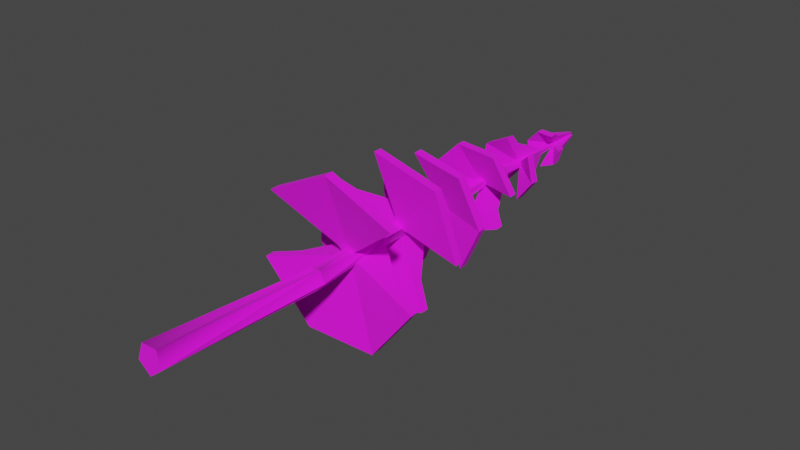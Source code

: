 # Source: Tree_simple3.blend  (saved by Blender 2.91.10; exported with 4.5.12 LTS)
import bpy
from mathutils import Matrix  # noqa: F401  (used for matrix-valued properties, if any)

bpy.ops.wm.read_factory_settings(use_empty=True)
scene = bpy.context.scene
scene.name = 'Scene'

# ---- collections
col_collection = bpy.data.collections.new('Collection'); scene.collection.children.link(col_collection)

# ---- images (referenced by path relative to the original .blend; pixels are not part of the script)
import os
ASSET_DIR = os.environ.get("B2B_ASSET_DIR", "")  # directory of the original .blend (textures are referenced by path, not embedded)
HERE = os.path.dirname(os.path.abspath(__file__))  # packed textures are extracted next to this script under _unpacked/

def load_image(name, relpath, width, height, colorspace="sRGB"):
    """Load a texture the original file referenced (path relative to the .blend, or extracted next to this script)."""
    p = next((c for c in (os.path.join(HERE, relpath), os.path.join(ASSET_DIR, relpath)) if relpath and os.path.exists(c)), "")
    if p:
        img = bpy.data.images.load(p, check_existing=True)
        img.name = name
    else:  # same state as the original file: an image datablock whose file is absent (Cycles renders it pink)
        img = bpy.data.images.new(name, width, height)
        img.source = "FILE"
        img.filepath = "//" + (relpath or name)
    img.colorspace_settings.name = colorspace
    return img
img_colorpalette_png = load_image('ColorPalette.png', 'ColorPalette.png', 1024, 1024, 'sRGB')

# ---- materials (node trees are filled in below, after node groups)
mat_material = bpy.data.materials.new('Material')
mat_material.use_transparent_shadow = False

# ---- material node trees
mat_material.use_nodes = True; mat_material.node_tree.nodes.clear()
_N = mat_material.node_tree.nodes; _L = mat_material.node_tree.links
n0 = _N.new('ShaderNodeBsdfPrincipled'); n0.name = 'Principled BSDF'; n0.location = (10, 300)
n0.distribution = 'GGX'
n0.subsurface_method = 'BURLEY'
n0.inputs[2].default_value = 1.0
n0.inputs[3].default_value = 1.45
n0.inputs[27].default_value = (0.0, 0.0, 0.0, 1.0)
n0.inputs[28].default_value = 1.0
n1 = _N.new('ShaderNodeOutputMaterial'); n1.name = 'Material Output'; n1.location = (300, 300)
n2 = _N.new('ShaderNodeTexImage'); n2.name = 'Image Texture'; n2.location = (-382, 173)
n2.image = img_colorpalette_png
_L.new(n0.outputs[0], n1.inputs[0])
_L.new(n2.outputs[0], n0.inputs[0])
n1.is_active_output = True

# ---- world
world_world = bpy.data.worlds.new('World'); scene.world = world_world
world_world.use_nodes = True; world_world.node_tree.nodes.clear()
_N = world_world.node_tree.nodes; _L = world_world.node_tree.links
n0 = _N.new('ShaderNodeOutputWorld'); n0.name = 'World Output'; n0.location = (300, 300)
n1 = _N.new('ShaderNodeBackground'); n1.name = 'Background'; n1.location = (10, 300)
n1.inputs[0].default_value = (0.05088, 0.05088, 0.05088, 1.0)
_L.new(n1.outputs[0], n0.inputs[0])
n0.is_active_output = True
world_world.color = (0.05088, 0.05088, 0.05088)
world_world.use_sun_shadow = False
world_world.sun_shadow_jitter_overblur = 0.0

# ---- meshes
me_circle = bpy.data.meshes.new('Circle')
me_circle.from_pydata([(0.385, 0.9205, -0.09575), (0.1711, 0.9364, -0.3687), (-0.176, 0.9338, -0.3721), (-0.3949, 0.9146, -0.1033), (-0.3208, 0.8933, 0.2352), (-0.009482, 0.8859, 0.3885), (0.3046, 0.898, 0.2413), (0.05601, 1.167, -0.009925), (0.0007974, 1.168, -0.01313), (-0.01574, 1.168, -0.01329), (-0.02618, 1.166, -0.0004862), (-0.02264, 1.164, 0.01565), (-0.007808, 1.163, 0.02295), (0.04292, 1.163, 0.04496), (0.1708, 0.9787, -0.3663), (0.3847, 0.9628, -0.09332), (-0.1763, 0.9761, -0.3696), (-0.3952, 0.9569, -0.1009), (-0.3211, 0.9356, 0.2376), (-0.00979, 0.9282, 0.391), (0.3043, 0.9403, 0.2437), (0.2535, 1.002, -0.0624), (0.1112, 1.013, -0.244), (-0.1196, 1.011, -0.2462), (-0.2652, 0.9983, -0.06742), (-0.2159, 0.9841, 0.1577), (-0.00886, 0.9792, 0.2597), (0.2001, 0.9873, 0.1618), (0.05724, 0.9978, -0.01967), (0.002027, 0.9989, -0.02288), (-0.01451, 0.9986, -0.02304), (-0.02495, 0.9967, -0.01023), (-0.02141, 0.9946, 0.0059), (-0.006578, 0.9938, 0.01321), (0.04415, 0.9942, 0.03521), (-0.06564, 1.491, 0.2658), (0.1693, 1.49, 0.2148), (0.2759, 1.5, -0.0005414), (0.1739, 1.514, -0.2179), (-0.05985, 1.522, -0.2737), (-0.2494, 1.517, -0.1259), (-0.2519, 1.503, 0.1142), (-0.002128, 1.758, 0.02317), (0.0129, 1.758, 0.0199), (0.01972, 1.759, 0.006125), (0.0305, 1.761, -0.02901), (-0.007565, 1.762, -0.03809), (-0.01388, 1.76, -0.001895), (-0.01405, 1.759, 0.01347), (0.1698, 1.532, 0.2163), (-0.06513, 1.534, 0.2674), (0.2764, 1.542, 0.001003), (0.1744, 1.556, -0.2164), (-0.05933, 1.564, -0.2722), (-0.2489, 1.559, -0.1243), (-0.2514, 1.546, 0.1158), (-0.043, 1.581, 0.1788), (0.1132, 1.58, 0.1448), (0.1841, 1.586, 0.001617), (0.1163, 1.596, -0.143), (-0.03915, 1.601, -0.1801), (-0.1652, 1.598, -0.08176), (-0.1669, 1.589, 0.07797), (-0.004206, 1.589, 0.01699), (0.01082, 1.589, 0.01372), (0.01764, 1.59, -5.262e-05), (0.02842, 1.591, -0.03518), (-0.009643, 1.593, -0.04427), (-0.01596, 1.591, -0.008073), (-0.01613, 1.59, 0.007292), (-0.1795, 1.793, -0.1145), (-0.2017, 1.796, 0.07116), (-0.07043, 1.804, 0.2042), (0.1154, 1.81, 0.1844), (0.2159, 1.81, 0.02675), (0.1554, 1.804, -0.1501), (-0.02059, 1.797, -0.2129), (-0.03329, 2.055, -0.02116), (-0.01679, 2.056, 0.002175), (-0.008367, 2.056, 0.01071), (0.003554, 2.057, 0.009439), (0.01, 2.057, -0.0006737), (0.006117, 2.056, -0.01202), (-0.007408, 2.055, -0.03719), (-0.2027, 1.839, 0.07056), (-0.1805, 1.836, -0.1151), (-0.0714, 1.846, 0.2036), (0.1145, 1.852, 0.1838), (0.215, 1.852, 0.02615), (0.1544, 1.847, -0.1507), (-0.02156, 1.839, -0.2135), (-0.1206, 1.881, -0.0769), (-0.1354, 1.883, 0.04657), (-0.04808, 1.888, 0.135), (0.07554, 1.892, 0.1219), (0.1424, 1.892, 0.01702), (0.1021, 1.888, -0.1006), (-0.01493, 1.883, -0.1424), (-0.02943, 1.885, -0.01876), (-0.01293, 1.886, 0.004571), (-0.004506, 1.887, 0.0131), (0.007414, 1.887, 0.01183), (0.01386, 1.887, 0.001722), (0.009978, 1.887, -0.00962), (-0.003548, 1.886, -0.0348), (-0.0691, 2.104, -0.1401), (-0.1542, 2.109, -0.0373), (-0.1271, 2.107, 0.09345), (-0.00813, 2.099, 0.1537), (0.1131, 2.091, 0.0981), (0.1453, 2.089, -0.03151), (0.06418, 2.095, -0.1375), (-0.001469, 2.353, 0.02597), (-0.1519, 2.151, -0.03722), (-0.0668, 2.146, -0.14), (-0.1248, 2.149, 0.09353), (-0.005832, 2.141, 0.1538), (0.1154, 2.133, 0.09817), (0.1476, 2.131, -0.03143), (0.06648, 2.137, -0.1374), (-0.04309, 2.187, -0.09307), (-0.09971, 2.19, -0.02471), (-0.08166, 2.189, 0.06226), (-0.002535, 2.184, 0.1023), (0.07808, 2.178, 0.06535), (0.09949, 2.177, -0.02085), (0.04556, 2.181, -0.09136), (-0.001036, 2.184, 0.02505), (0.0187, 2.182, 0.016), (0.06614, 2.396, -0.06104), (-0.00649, 2.396, -0.08977), (-0.07423, 2.396, -0.05089), (-0.08607, 2.396, 0.0263), (-0.0331, 2.396, 0.08369), (0.0448, 2.396, 0.07806), (0.08896, 2.396, 0.01365), (-0.00649, 2.438, -0.08977), (0.06614, 2.438, -0.06104), (-0.07423, 2.438, -0.05089), (-0.08607, 2.438, 0.0263), (-0.0331, 2.438, 0.08369), (0.0448, 2.438, 0.07806), (0.08896, 2.438, 0.01365), (0.04399, 2.48, -0.0406), (-0.004317, 2.48, -0.05971), (-0.04937, 2.48, -0.03385), (-0.05725, 2.48, 0.01749), (-0.02202, 2.48, 0.05567), (0.0298, 2.48, 0.05192), (0.05917, 2.48, 0.009077), (-0.03812, 1.54, 0.1547), (-0.1464, 1.547, 0.06658), (-0.1449, 1.554, -0.07304), (-0.03475, 1.557, -0.159), (0.1012, 1.553, -0.1266), (0.1604, 1.545, -0.0001597), (0.09846, 1.539, 0.125), (0.02117, 1.17, -0.05438), (-0.03535, 1.169, -0.05493), (0.01099, 1.167, -0.0001261), (-0.071, 1.166, -0.01116), (-0.05893, 1.163, 0.04397), (-0.008233, 1.161, 0.06895), (0.0224, 1.0, -0.06413), (0.007161, 1.164, 0.01593), (-0.03412, 1.0, -0.06467), (0.01222, 0.9973, -0.009872), (-0.06977, 0.9969, -0.0209), (-0.0577, 0.9934, 0.03423), (-0.007004, 0.9922, 0.0592), (0.008391, 0.995, 0.006189), (0.02975, 1.757, 0.04146), (-0.008509, 1.757, 0.04978), (0.04711, 1.759, 0.0064), (-0.001758, 1.761, -0.01135), (0.0132, 1.76, -0.007785), (-0.03843, 1.761, -0.01401), (-0.03885, 1.759, 0.02509), (0.02767, 1.587, 0.03529), (-0.01059, 1.588, 0.04361), (0.04503, 1.589, 0.000222), (-0.003836, 1.591, -0.01753), (0.01112, 1.591, -0.01396), (-0.04051, 1.592, -0.02019), (-0.04093, 1.59, 0.01892), (-0.0369, 2.055, 0.009073), (-0.01552, 2.057, 0.03074), (-0.01536, 2.056, -0.009731), (0.01474, 2.058, 0.02752), (0.03111, 2.058, 0.00184), (0.02125, 2.057, -0.02696), (-0.03304, 1.886, 0.01147), (-0.005171, 2.056, -0.01605), (-0.01166, 1.887, 0.03313), (-0.0115, 1.886, -0.007335), (0.0186, 1.888, 0.02991), (0.03497, 1.888, 0.004236), (0.02511, 1.887, -0.02456), (-0.008422, 2.354, -0.0009412), (-0.00131, 1.886, -0.01365), (-0.004172, 2.353, -0.006074), (-0.007071, 2.353, 0.005587), (0.006552, 2.352, -0.0006147), (0.00248, 2.353, -0.005945), (-0.007993, 2.184, -0.001861), (-0.003743, 2.184, -0.006993), (-0.006638, 2.184, 0.004668), (0.00696, 2.183, -0.001572), (0.002912, 2.183, -0.006864), (-0.0001366, 2.648, -0.001889), (0.001392, 2.648, -0.001284), (-0.001562, 2.648, -0.001071), (-0.001811, 2.648, 0.0005534), (-0.0006965, 2.648, 0.001761), (0.007295, 2.646, 0.01271), (0.01449, 2.646, 0.002222), (-0.0003029, 2.48, -0.004189), (0.003086, 2.48, -0.002849), (-0.003464, 2.48, -0.002375), (-0.004017, 2.48, 0.001227), (-0.001545, 2.48, 0.003906), (0.007295, 2.48, 0.01271), (0.01449, 2.48, 0.002223), (-0.001057, 2.646, -0.01462), (0.01077, 2.646, -0.009941), (-0.01209, 2.646, -0.008289), (-0.01402, 2.646, 0.004283), (-0.005391, 2.646, 0.01363), (-0.001057, 2.48, -0.01462), (0.0009426, 2.648, 0.001642), (0.001872, 2.648, 0.0002871), (0.01077, 2.48, -0.009941), (-0.01209, 2.48, -0.008289), (-0.01402, 2.48, 0.004283), (-0.005391, 2.48, 0.01363), (0.03845, 2.438, -0.03549), (0.002091, 2.48, 0.003643), (0.004152, 2.48, 0.0006368), (0.05172, 2.438, 0.007935), (0.02605, 2.438, 0.04539), (-0.01925, 2.438, 0.04866), (-0.05004, 2.438, 0.01529), (-0.04316, 2.438, -0.02959), (-0.003774, 2.438, -0.05219), (-0.04003, 2.144, -0.08144), (0.03746, 2.139, -0.07994), (0.0846, 2.135, -0.01831), (0.06589, 2.137, 0.05705), (-0.004583, 2.141, 0.08938), (-0.07375, 2.146, 0.05435), (-0.08952, 2.147, -0.02168), (0.01842, 2.352, 0.01684), (-0.02526, 2.355, -0.005135), (-0.0114, 2.354, -0.02187), (-0.02084, 2.354, 0.01616), (0.01031, 2.352, -0.02145), (-0.001143, 2.353, 0.008592), (0.02351, 2.351, -0.004192), (-0.02483, 2.185, -0.006054), (-0.01096, 2.184, -0.02279), (-0.02041, 2.185, 0.01524), (0.02394, 2.182, -0.005111), (-0.0006987, 2.184, 0.007676), (0.01074, 2.183, -0.02237), (0.005353, 2.183, 0.0049), (0.005024, 2.353, 0.005768), (0.2211, 0.9591, -0.05771), (0.1744, 0.9461, 0.1382), (-0.008243, 0.9391, 0.2239), (-0.1893, 0.9434, 0.1347), (-0.2323, 0.9557, -0.06211), (-0.1051, 0.9669, -0.2184), (0.09674, 0.9684, -0.2164), (-0.1045, 1.839, -0.06661), (-0.01207, 1.841, -0.1239), (0.09025, 1.846, -0.08732), (0.1254, 1.849, 0.01549), (0.06702, 1.849, 0.1072), (-0.04105, 1.846, 0.1187), (-0.1174, 1.841, 0.04132), (-0.05162, 1.217, 0.3658), (0.2463, 1.233, 0.2729), (0.3599, 1.231, -0.01813), (0.2035, 1.211, -0.2881), (-0.105, 1.19, -0.3337), (-0.3334, 1.183, -0.1206), (-0.3096, 1.195, 0.1907), (-0.0189, 1.464, 0.06159), (-0.001681, 1.465, 0.01283), (0.002297, 1.465, 0.002634), (-0.00318, 1.463, -0.006824), (-0.01399, 1.461, -0.008422), (-0.02199, 1.46, -0.0009573), (-0.06092, 1.46, 0.03307), (0.2444, 1.276, 0.2719), (-0.05357, 1.26, 0.3648), (0.3579, 1.273, -0.01917), (0.2016, 1.254, -0.2891), (-0.1069, 1.232, -0.3348), (-0.3353, 1.225, -0.1217), (-0.3116, 1.237, 0.1896), (-0.03775, 1.299, 0.2445), (0.1604, 1.31, 0.1827), (0.236, 1.308, -0.01084), (0.132, 1.295, -0.1904), (-0.07325, 1.281, -0.2208), (-0.2251, 1.276, -0.07902), (-0.2093, 1.284, 0.1281), (-0.01109, 1.295, 0.06573), (0.006129, 1.296, 0.01697), (0.01011, 1.295, 0.006778), (0.00463, 1.293, -0.00268), (-0.006179, 1.291, -0.004278), (-0.01418, 1.291, 0.003186), (-0.05311, 1.291, 0.03721), (0.02962, 1.467, 0.04645), (0.04811, 1.466, -0.0009404), (-0.01212, 1.463, 0.01608), (0.02265, 1.463, -0.04491), (-0.02759, 1.459, -0.05234), (-0.06479, 1.458, -0.01763), (0.03743, 1.297, 0.0506), (-0.02116, 1.461, 0.009949), (0.05592, 1.297, 0.003203), (-0.004309, 1.294, 0.02023), (0.03046, 1.294, -0.04076), (-0.01978, 1.29, -0.04819), (-0.05698, 1.289, -0.01349), (-0.01335, 1.292, 0.01409), (-0.03135, 1.256, 0.2158), (-0.1814, 1.243, 0.1139), (-0.1952, 1.236, -0.06707), (-0.06239, 1.24, -0.191), (0.117, 1.253, -0.1644), (0.2079, 1.264, -0.007464), (0.1419, 1.265, 0.1617), (-0.00135, -0.004471, -0.04582), (0.0002203, 2.65, -0.00364), (0.05841, -0.001633, 0.0008302), (0.00334, 2.65, -0.0007584), (0.03247, 0.004537, 0.07194), (0.001564, 2.65, 0.003099), (-0.04332, 0.005513, 0.06924), (-0.002654, 2.65, 0.002602), (-0.06422, -5.479e-05, -0.003538), (-0.003484, 2.65, -0.001563), (0.01281, 0.7999, -0.0656), (0.0513, 0.8027, -0.0243), (0.02388, 0.8071, 0.02497), (-0.03157, 0.8071, 0.01413), (-0.03841, 0.8027, -0.04185), (-0.02497, 1.177, -0.02671), (0.02252, 1.176, -0.0255), (0.03607, 1.179, 0.01999), (-0.003042, 1.182, 0.04689), (-0.04076, 1.18, 0.01803), (-0.01048, 1.543, -0.03697), (0.02713, 1.542, -0.02781), (0.03006, 1.545, 0.01074), (-0.005738, 1.546, 0.02542), (-0.03079, 1.545, -0.004073), (-0.005215, 1.912, -0.02178), (0.02172, 1.913, -0.008914), (0.01781, 1.913, 0.02067), (-0.01154, 1.914, 0.02609), (-0.02577, 1.913, -0.0001396), (-0.007044, 2.277, -0.01926), (0.01371, 2.277, -0.01557), (0.01663, 2.278, 0.005298), (-0.002329, 2.278, 0.01452), (-0.01696, 2.278, -0.0006603)], [], [(5, 19, 18, 4), (3, 17, 16, 2), (1, 14, 15, 0), (6, 20, 19, 5), (2, 16, 14, 1), (21, 15, 14, 22), (22, 14, 16, 23), (23, 16, 17, 24), (25, 18, 19, 26), (26, 19, 20, 27), (162, 26, 27, 13), (161, 25, 26, 162), (158, 23, 24, 160), (157, 22, 23, 158), (7, 21, 22, 157), (267, 6, 5, 268), (268, 5, 4, 269), (270, 3, 2, 271), (271, 2, 1, 272), (272, 1, 0, 266), (40, 54, 53, 39), (38, 52, 51, 37), (36, 49, 50, 35), (41, 55, 54, 40), (37, 51, 49, 36), (56, 50, 49, 57), (57, 49, 51, 58), (58, 51, 52, 59), (60, 53, 54, 61), (61, 54, 55, 62), (176, 61, 62, 177), (46, 60, 61, 176), (173, 58, 59, 45), (171, 57, 58, 173), (172, 56, 57, 171), (151, 41, 40, 152), (152, 40, 39, 153), (154, 38, 37, 155), (155, 37, 36, 156), (156, 36, 35, 150), (66, 45, 59, 154), (73, 87, 86, 72), (71, 84, 85, 70), (76, 90, 89, 75), (74, 88, 87, 73), (72, 86, 84, 71), (154, 59, 52, 38), (91, 85, 84, 92), (92, 84, 86, 93), (93, 86, 87, 94), (94, 87, 88, 95), (96, 89, 90, 97), (184, 151, 152, 183), (190, 96, 97, 83), (188, 94, 95, 189), (186, 93, 94, 188), (185, 92, 93, 186), (77, 91, 92, 185), (274, 76, 75, 275), (276, 74, 73, 277), (277, 73, 72, 278), (278, 72, 71, 279), (279, 71, 70, 273), (110, 118, 117, 109), (108, 116, 115, 107), (106, 113, 114, 105), (111, 119, 118, 110), (183, 152, 153, 67), (107, 115, 113, 106), (120, 114, 113, 121), (121, 113, 115, 122), (122, 115, 116, 123), (66, 154, 155, 180), (124, 117, 118, 125), (125, 118, 119, 126), (257, 125, 126, 255), (180, 155, 156, 178), (254, 122, 123, 112), (252, 121, 122, 254), (253, 120, 121, 252), (245, 111, 110, 246), (246, 110, 109, 247), (178, 156, 150, 179), (248, 108, 107, 249), (249, 107, 106, 250), (250, 106, 105, 244), (129, 137, 142, 135), (134, 141, 140, 133), (132, 139, 138, 131), (130, 136, 137, 129), (133, 140, 139, 132), (235, 129, 135, 238), (143, 137, 136, 144), (145, 138, 139, 146), (146, 139, 140, 147), (147, 140, 141, 148), (149, 142, 137, 143), (215, 149, 143, 224), (227, 147, 148, 214), (226, 146, 147, 227), (225, 145, 146, 226), (224, 143, 144, 223), (209, 211, 212, 213, 229, 230, 210), (239, 134, 133, 240), (240, 133, 132, 241), (241, 132, 131, 242), (243, 130, 129, 235), (8, 159, 7, 157), (9, 8, 157, 158), (10, 9, 158, 160), (12, 11, 161, 162), (164, 12, 162, 13), (166, 29, 163, 28), (29, 30, 165, 163), (30, 31, 167, 165), (32, 33, 169, 168), (33, 170, 34, 169), (43, 42, 172, 171), (44, 43, 171, 173), (175, 44, 173, 45), (47, 174, 46, 176), (48, 47, 176, 177), (63, 64, 178, 179), (64, 65, 180, 178), (65, 182, 66, 180), (181, 68, 183, 67), (68, 69, 184, 183), (78, 187, 77, 185), (79, 78, 185, 186), (80, 79, 186, 188), (81, 80, 188, 189), (192, 82, 190, 83), (78, 79, 80, 81, 82, 192, 187), (194, 99, 191, 98), (99, 100, 193, 191), (100, 101, 195, 193), (101, 102, 196, 195), (103, 199, 104, 197), (216, 217, 237, 236, 220, 219, 218), (209, 210, 224, 223), (212, 211, 225, 226), (213, 212, 226, 227), (229, 213, 227, 214), (210, 230, 215, 224), (217, 216, 228, 231), (218, 219, 233, 232), (219, 220, 234, 233), (220, 236, 221, 234), (237, 217, 231, 222), (228, 243, 235, 231), (233, 241, 242, 232), (234, 240, 241, 233), (221, 239, 240, 234), (231, 235, 238, 222), (258, 250, 244, 259), (260, 249, 250, 258), (127, 248, 249, 260), (261, 246, 247, 128), (263, 245, 246, 261), (205, 208, 207, 264, 262, 206, 204), (257, 251, 124, 125), (128, 247, 124, 251), (117, 124, 247, 109), (200, 198, 201, 256, 265, 202, 203), (198, 200, 253, 252), (201, 198, 252, 254), (256, 201, 254, 112), (203, 202, 257, 255), (205, 204, 258, 259), (204, 206, 260, 258), (206, 262, 127, 260), (264, 207, 261, 128), (207, 208, 263, 261), (251, 265, 264, 128), (202, 265, 251, 257), (262, 256, 112, 127), (123, 248, 127, 112), (108, 248, 123, 116), (264, 265, 256, 262), (214, 221, 236, 229), (230, 229, 236, 237), (230, 237, 222, 215), (149, 215, 222, 238), (135, 142, 149, 238), (134, 239, 148, 141), (148, 239, 221, 214), (163, 272, 266, 28), (165, 271, 272, 163), (167, 270, 271, 165), (169, 268, 269, 168), (34, 267, 268, 169), (29, 166, 170, 33, 32, 31, 30), (8, 9, 10, 11, 12, 164, 159), (170, 166, 159, 164), (13, 34, 170, 164), (159, 166, 28, 7), (27, 267, 34, 13), (6, 267, 27, 20), (7, 28, 266, 21), (0, 15, 21, 266), (174, 175, 182, 181), (43, 44, 175, 174, 47, 48, 42), (66, 182, 175, 45), (46, 174, 181, 67), (153, 60, 46, 67), (39, 53, 60, 153), (99, 194, 199, 103, 102, 101, 100), (194, 187, 192, 199), (83, 104, 199, 192), (191, 279, 273, 98), (193, 278, 279, 191), (195, 277, 278, 193), (196, 276, 277, 195), (104, 274, 275, 197), (97, 274, 104, 83), (194, 98, 77, 187), (77, 98, 273, 91), (76, 274, 97, 90), (70, 85, 91, 273), (285, 299, 298, 284), (281, 294, 295, 280), (286, 300, 299, 285), (284, 298, 297, 283), (282, 296, 294, 281), (301, 295, 294, 302), (302, 294, 296, 303), (304, 297, 298, 305), (305, 298, 299, 306), (306, 299, 300, 307), (320, 306, 307, 293), (319, 305, 306, 320), (318, 304, 305, 319), (315, 302, 303, 316), (287, 301, 302, 315), (330, 286, 285, 331), (331, 285, 284, 332), (332, 284, 283, 333), (334, 282, 281, 335), (335, 281, 280, 329), (288, 317, 287, 315), (289, 288, 315, 316), (291, 290, 318, 319), (292, 291, 319, 320), (322, 292, 320, 293), (324, 309, 321, 308), (309, 310, 323, 321), (311, 312, 326, 325), (312, 313, 327, 326), (313, 328, 314, 327), (321, 335, 329, 308), (323, 334, 335, 321), (326, 332, 333, 325), (327, 331, 332, 326), (314, 330, 331, 327), (309, 324, 328, 313, 312, 311, 310), (288, 289, 290, 291, 292, 322, 317), (328, 324, 317, 322), (293, 314, 328, 322), (317, 324, 308, 287), (307, 330, 314, 293), (286, 330, 307, 300), (287, 308, 329, 301), (280, 295, 301, 329), (209, 216, 218, 211), (223, 228, 216, 209), (225, 211, 218, 232), (144, 243, 228, 223), (130, 243, 144, 136), (131, 138, 145, 242), (145, 225, 232, 242), (203, 208, 205, 200), (255, 263, 208, 203), (200, 205, 259, 253), (253, 259, 244, 120), (105, 114, 120, 244), (111, 245, 126, 119), (126, 245, 263, 255), (81, 102, 103, 82), (190, 82, 103, 197), (189, 196, 102, 81), (95, 276, 196, 189), (74, 276, 95, 88), (96, 190, 197, 275), (75, 89, 96, 275), (177, 184, 69, 48), (63, 69, 68, 181, 182, 65, 64), (48, 69, 63, 42), (42, 63, 179, 172), (172, 179, 150, 56), (35, 50, 56, 150), (41, 151, 62, 55), (62, 151, 184, 177), (289, 310, 311, 290), (316, 323, 310, 289), (318, 290, 311, 325), (304, 318, 325, 333), (283, 297, 304, 333), (303, 334, 323, 316), (282, 334, 303, 296), (160, 167, 31, 10), (270, 167, 160, 24), (3, 270, 24, 17), (10, 31, 32, 11), (161, 11, 32, 168), (25, 161, 168, 269), (18, 25, 269, 4), (366, 337, 339), (366, 339, 367), (367, 339, 341), (367, 341, 368), (368, 341, 343), (368, 343, 369), (341, 339, 337), (337, 345, 343), (337, 343, 341), (369, 343, 345), (369, 345, 370), (370, 345, 337), (370, 337, 366), (344, 336, 338), (338, 340, 342), (338, 342, 344), (344, 350, 346), (344, 346, 336), (342, 349, 350), (342, 350, 344), (340, 348, 349), (340, 349, 342), (338, 347, 348), (338, 348, 340), (336, 346, 347), (336, 347, 338), (350, 355, 351), (350, 351, 346), (349, 354, 355), (349, 355, 350), (348, 353, 354), (348, 354, 349), (347, 352, 353), (347, 353, 348), (346, 351, 352), (346, 352, 347), (355, 360, 356), (355, 356, 351), (354, 359, 360), (354, 360, 355), (353, 358, 359), (353, 359, 354), (352, 357, 358), (352, 358, 353), (351, 356, 357), (351, 357, 352), (360, 365, 361), (360, 361, 356), (359, 364, 365), (359, 365, 360), (358, 363, 364), (358, 364, 359), (357, 362, 363), (357, 363, 358), (356, 361, 362), (356, 362, 357), (365, 370, 366), (365, 366, 361), (364, 369, 370), (364, 370, 365), (363, 368, 369), (363, 369, 364), (362, 367, 368), (362, 368, 363), (361, 366, 367), (361, 367, 362)])
_uv = me_circle.uv_layers.new(name='UVMap')
_uv.uv.foreach_set('vector', [0.3135, 0.9324, 0.3135, 0.9324, 0.3135, 0.9324, 0.3135, 0.9324, 0.3135, 0.9324, 0.3135, 0.9324, 0.3135, 0.9324, 0.3135, 0.9324, 0.3135, 0.9324, 0.3135, 0.9324, 0.3135, 0.9324, 0.3135, 0.9324, 0.3135, 0.9324, 0.3135, 0.9324, 0.3135, 0.9324, 0.3135, 0.9324, 0.3135, 0.9324, 0.3135, 0.9324, 0.3135, 0.9324, 0.3135, 0.9324, 0.3135, 0.9324, 0.3135, 0.9324, 0.3135, 0.9324, 0.3135, 0.9324, 0.3135, 0.9324, 0.3135, 0.9324, 0.3135, 0.9324, 0.3135, 0.9324, 0.3135, 0.9324, 0.3135, 0.9324, 0.3135, 0.9324, 0.3135, 0.9324, 0.3135, 0.9324, 0.3135, 0.9324, 0.3135, 0.9324, 0.3135, 0.9324, 0.3135, 0.9324, 0.3135, 0.9324, 0.3135, 0.9324, 0.3135, 0.9324, 0.3135, 0.9324, 0.3135, 0.9324, 0.3135, 0.9324, 0.3135, 0.9324, 0.3135, 0.9324, 0.3135, 0.9324, 0.3135, 0.9324, 0.3135, 0.9324, 0.3135, 0.9324, 0.3135, 0.9324, 0.3135, 0.9324, 0.3135, 0.9324, 0.3135, 0.9324, 0.3135, 0.9324, 0.3135, 0.9324, 0.3135, 0.9324, 0.3135, 0.9324, 0.3135, 0.9324, 0.3135, 0.9324, 0.3135, 0.9324, 0.3135, 0.9324, 0.3135, 0.9324, 0.3135, 0.9324, 0.3135, 0.9324, 0.3135, 0.9324, 0.3135, 0.9324, 0.3135, 0.9324, 0.3135, 0.9324, 0.3135, 0.9324, 0.3135, 0.9324, 0.3135, 0.9324, 0.3135, 0.9324, 0.3135, 0.9324, 0.3135, 0.9324, 0.3135, 0.9324, 0.3135, 0.9324, 0.3135, 0.9324, 0.3135, 0.9324, 0.3135, 0.9324, 0.3135, 0.9324, 0.3135, 0.9324, 0.3135, 0.9324, 0.3135, 0.9324, 0.3135, 0.9324, 0.3135, 0.9324, 0.3135, 0.9324, 0.3135, 0.9324, 0.3135, 0.9324, 0.3135, 0.9324, 0.3135, 0.9324, 0.3135, 0.9324, 0.3135, 0.9324, 0.3135, 0.9324, 0.3135, 0.9324, 0.3135, 0.9324, 0.3135, 0.9324, 0.3135, 0.9324, 0.3135, 0.9324, 0.3135, 0.9324, 0.3135, 0.9324, 0.3135, 0.9324, 0.3135, 0.9324, 0.3135, 0.9324, 0.3135, 0.9324, 0.3135, 0.9324, 0.3135, 0.9324, 0.3135, 0.9324, 0.3135, 0.9324, 0.3135, 0.9324, 0.3135, 0.9324, 0.3135, 0.9324, 0.3135, 0.9324, 0.3135, 0.9324, 0.3135, 0.9324, 0.3135, 0.9324, 0.3135, 0.9324, 0.3135, 0.9324, 0.3135, 0.9324, 0.3135, 0.9324, 0.3135, 0.9324, 0.3135, 0.9324, 0.3135, 0.9324, 0.3135, 0.9324, 0.3135, 0.9324, 0.3135, 0.9324, 0.3135, 0.9324, 0.3135, 0.9324, 0.3135, 0.9324, 0.3135, 0.9324, 0.3135, 0.9324, 0.3135, 0.9324, 0.3135, 0.9324, 0.3135, 0.9324, 0.3135, 0.9324, 0.3135, 0.9324, 0.3135, 0.9324, 0.3135, 0.9324, 0.3135, 0.9324, 0.3135, 0.9324, 0.3135, 0.9324, 0.3135, 0.9324, 0.3135, 0.9324, 0.3135, 0.9324, 0.3135, 0.9324, 0.3135, 0.9324, 0.3135, 0.9324, 0.3135, 0.9324, 0.3135, 0.9324, 0.3135, 0.9324, 0.3135, 0.9324, 0.3135, 0.9324, 0.3135, 0.9324, 0.3135, 0.9324, 0.3135, 0.9324, 0.3135, 0.9324, 0.3135, 0.9324, 0.3135, 0.9324, 0.3135, 0.9324, 0.3135, 0.9324, 0.3135, 0.9324, 0.3135, 0.9324, 0.3135, 0.9324, 0.3135, 0.9324, 0.3135, 0.9324, 0.3135, 0.9324, 0.3135, 0.9324, 0.3135, 0.9324, 0.3135, 0.9324, 0.3135, 0.9324, 0.3135, 0.9324, 0.3135, 0.9324, 0.3135, 0.9324, 0.3135, 0.9324, 0.3135, 0.9324, 0.3135, 0.9324, 0.3135, 0.9324, 0.3135, 0.9324, 0.3135, 0.9324, 0.3135, 0.9324, 0.3135, 0.9324, 0.3135, 0.9324, 0.3135, 0.9324, 0.3135, 0.9324, 0.3135, 0.9324, 0.3135, 0.9324, 0.3135, 0.9324, 0.3135, 0.9324, 0.3135, 0.9324, 0.3135, 0.9324, 0.3135, 0.9324, 0.3135, 0.9324, 0.3135, 0.9324, 0.3135, 0.9324, 0.3135, 0.9324, 0.3135, 0.9324, 0.3135, 0.9324, 0.3135, 0.9324, 0.3135, 0.9324, 0.3135, 0.9324, 0.3135, 0.9324, 0.3135, 0.9324, 0.3135, 0.9324, 0.3135, 0.9324, 0.3135, 0.9324, 0.3135, 0.9324, 0.3135, 0.9324, 0.3135, 0.9324, 0.3135, 0.9324, 0.3135, 0.9324, 0.3135, 0.9324, 0.3135, 0.9324, 0.3135, 0.9324, 0.3135, 0.9324, 0.3135, 0.9324, 0.3135, 0.9324, 0.3135, 0.9324, 0.3135, 0.9324, 0.3135, 0.9324, 0.3135, 0.9324, 0.3135, 0.9324, 0.3135, 0.9324, 0.3135, 0.9324, 0.3135, 0.9324, 0.3135, 0.9324, 0.3135, 0.9324, 0.3135, 0.9324, 0.3135, 0.9324, 0.3135, 0.9324, 0.3135, 0.9324, 0.3135, 0.9324, 0.3135, 0.9324, 0.3135, 0.9324, 0.3135, 0.9324, 0.3135, 0.9324, 0.3135, 0.9324, 0.3135, 0.9324, 0.3135, 0.9324, 0.3135, 0.9324, 0.3135, 0.9324, 0.3135, 0.9324, 0.3135, 0.9324, 0.3135, 0.9324, 0.3135, 0.9324, 0.3135, 0.9324, 0.3135, 0.9324, 0.3135, 0.9324, 0.3135, 0.9324, 0.3135, 0.9324, 0.3135, 0.9324, 0.3135, 0.9324, 0.3135, 0.9324, 0.3135, 0.9324, 0.3135, 0.9324, 0.3135, 0.9324, 0.3135, 0.9324, 0.3135, 0.9324, 0.3135, 0.9324, 0.3135, 0.9324, 0.3135, 0.9324, 0.3135, 0.9324, 0.3135, 0.9324, 0.3135, 0.9324, 0.3135, 0.9324, 0.3135, 0.9324, 0.3135, 0.9324, 0.3135, 0.9324, 0.3135, 0.9324, 0.3135, 0.9324, 0.3135, 0.9324, 0.3135, 0.9324, 0.3135, 0.9324, 0.3135, 0.9324, 0.3135, 0.9324, 0.3135, 0.9324, 0.3135, 0.9324, 0.3135, 0.9324, 0.3135, 0.9324, 0.3135, 0.9324, 0.3135, 0.9324, 0.3135, 0.9324, 0.3135, 0.9324, 0.3135, 0.9324, 0.3135, 0.9324, 0.3135, 0.9324, 0.3135, 0.9324, 0.3135, 0.9324, 0.3135, 0.9324, 0.3135, 0.9324, 0.3135, 0.9324, 0.3135, 0.9324, 0.3135, 0.9324, 0.3135, 0.9324, 0.3135, 0.9324, 0.3135, 0.9324, 0.3135, 0.9324, 0.3135, 0.9324, 0.3135, 0.9324, 0.3135, 0.9324, 0.3135, 0.9324, 0.3135, 0.9324, 0.3135, 0.9324, 0.3135, 0.9324, 0.3135, 0.9324, 0.3135, 0.9324, 0.3135, 0.9324, 0.3135, 0.9324, 0.3135, 0.9324, 0.3135, 0.9324, 0.3135, 0.9324, 0.3135, 0.9324, 0.3135, 0.9324, 0.3135, 0.9324, 0.3135, 0.9324, 0.3135, 0.9324, 0.3135, 0.9324, 0.3135, 0.9324, 0.3135, 0.9324, 0.3135, 0.9324, 0.3135, 0.9324, 0.3135, 0.9324, 0.3135, 0.9324, 0.3135, 0.9324, 0.3135, 0.9324, 0.3135, 0.9324, 0.3135, 0.9324, 0.3135, 0.9324, 0.3135, 0.9324, 0.3135, 0.9324, 0.3135, 0.9324, 0.3135, 0.9324, 0.3135, 0.9324, 0.3135, 0.9324, 0.3135, 0.9324, 0.3135, 0.9324, 0.3135, 0.9324, 0.3135, 0.9324, 0.3135, 0.9324, 0.3135, 0.9324, 0.3135, 0.9324, 0.3135, 0.9324, 0.3135, 0.9324, 0.3135, 0.9324, 0.3135, 0.9324, 0.3135, 0.9324, 0.3135, 0.9324, 0.3135, 0.9324, 0.3135, 0.9324, 0.3135, 0.9324, 0.3135, 0.9324, 0.3135, 0.9324, 0.3135, 0.9324, 0.3135, 0.9324, 0.3135, 0.9324, 0.3135, 0.9324, 0.3135, 0.9324, 0.3135, 0.9324, 0.3135, 0.9324, 0.3135, 0.9324, 0.3135, 0.9324, 0.3135, 0.9324, 0.3135, 0.9324, 0.3135, 0.9324, 0.3135, 0.9324, 0.3135, 0.9324, 0.3135, 0.9324, 0.3135, 0.9324, 0.3135, 0.9324, 0.3135, 0.9324, 0.3135, 0.9324, 0.3135, 0.9324, 0.3135, 0.9324, 0.3135, 0.9324, 0.3135, 0.9324, 0.3135, 0.9324, 0.3135, 0.9324, 0.3135, 0.9324, 0.3135, 0.9324, 0.3135, 0.9324, 0.3135, 0.9324, 0.3135, 0.9324, 0.3135, 0.9324, 0.3135, 0.9324, 0.3135, 0.9324, 0.3135, 0.9324, 0.3135, 0.9324, 0.3135, 0.9324, 0.3135, 0.9324, 0.3135, 0.9324, 0.3135, 0.9324, 0.3135, 0.9324, 0.3135, 0.9324, 0.3135, 0.9324, 0.3135, 0.9324, 0.3135, 0.9324, 0.3135, 0.9324, 0.3135, 0.9324, 0.3135, 0.9324, 0.3135, 0.9324, 0.3135, 0.9324, 0.3135, 0.9324, 0.3135, 0.9324, 0.3135, 0.9324, 0.3135, 0.9324, 0.3135, 0.9324, 0.3135, 0.9324, 0.3135, 0.9324, 0.3135, 0.9324, 0.3135, 0.9324, 0.3135, 0.9324, 0.3135, 0.9324, 0.3135, 0.9324, 0.3135, 0.9324, 0.3135, 0.9324, 0.3135, 0.9324, 0.3135, 0.9324, 0.3135, 0.9324, 0.3135, 0.9324, 0.3135, 0.9324, 0.3135, 0.9324, 0.3135, 0.9324, 0.3135, 0.9324, 0.3135, 0.9324, 0.3135, 0.9324, 0.3135, 0.9324, 0.3135, 0.9324, 0.3135, 0.9324, 0.3135, 0.9324, 0.3135, 0.9324, 0.3135, 0.9324, 0.3135, 0.9324, 0.3135, 0.9324, 0.3135, 0.9324, 0.3135, 0.9324, 0.3135, 0.9324, 0.3135, 0.9324, 0.3135, 0.9324, 0.3135, 0.9324, 0.3135, 0.9324, 0.3135, 0.9324, 0.3135, 0.9324, 0.3135, 0.9324, 0.3135, 0.9324, 0.3135, 0.9324, 0.3135, 0.9324, 0.3135, 0.9324, 0.3135, 0.9324, 0.3135, 0.9324, 0.3135, 0.9324, 0.3135, 0.9324, 0.3135, 0.9324, 0.3135, 0.9324, 0.3135, 0.9324, 0.3135, 0.9324, 0.3135, 0.9324, 0.3135, 0.9324, 0.3135, 0.9324, 0.3135, 0.9324, 0.3135, 0.9324, 0.3135, 0.9324, 0.3135, 0.9324, 0.3135, 0.9324, 0.3135, 0.9324, 0.3135, 0.9324, 0.3135, 0.9324, 0.3135, 0.9324, 0.3135, 0.9324, 0.3135, 0.9324, 0.3135, 0.9324, 0.3135, 0.9324, 0.3135, 0.9324, 0.3135, 0.9324, 0.3135, 0.9324, 0.3135, 0.9324, 0.3135, 0.9324, 0.3135, 0.9324, 0.3135, 0.9324, 0.3135, 0.9324, 0.3135, 0.9324, 0.3135, 0.9324, 0.3135, 0.9324, 0.3135, 0.9324, 0.3135, 0.9324, 0.3135, 0.9324, 0.3135, 0.9324, 0.3135, 0.9324, 0.3135, 0.9324, 0.3135, 0.9324, 0.3135, 0.9324, 0.3135, 0.9324, 0.3135, 0.9324, 0.3135, 0.9324, 0.3135, 0.9324, 0.3135, 0.9324, 0.3135, 0.9324, 0.3135, 0.9324, 0.3135, 0.9324, 0.3135, 0.9324, 0.3135, 0.9324, 0.3135, 0.9324, 0.3135, 0.9324, 0.3135, 0.9324, 0.3135, 0.9324, 0.3135, 0.9324, 0.3135, 0.9324, 0.3135, 0.9324, 0.3135, 0.9324, 0.3135, 0.9324, 0.3135, 0.9324, 0.3135, 0.9324, 0.3135, 0.9324, 0.3135, 0.9324, 0.3135, 0.9324, 0.3135, 0.9324, 0.3135, 0.9324, 0.3135, 0.9324, 0.3135, 0.9324, 0.3135, 0.9324, 0.3135, 0.9324, 0.3135, 0.9324, 0.3135, 0.9324, 0.3135, 0.9324, 0.3135, 0.9324, 0.3135, 0.9324, 0.3135, 0.9324, 0.3135, 0.9324, 0.3135, 0.9324, 0.3135, 0.9324, 0.3135, 0.9324, 0.3135, 0.9324, 0.3135, 0.9324, 0.3135, 0.9324, 0.3135, 0.9324, 0.3135, 0.9324, 0.3135, 0.9324, 0.3135, 0.9324, 0.3135, 0.9324, 0.3135, 0.9324, 0.3135, 0.9324, 0.3135, 0.9324, 0.3135, 0.9324, 0.3135, 0.9324, 0.3135, 0.9324, 0.3135, 0.9324, 0.3135, 0.9324, 0.3135, 0.9324, 0.3135, 0.9324, 0.3135, 0.9324, 0.3135, 0.9324, 0.3135, 0.9324, 0.3135, 0.9324, 0.3135, 0.9324, 0.3135, 0.9324, 0.3135, 0.9324, 0.3135, 0.9324, 0.3135, 0.9324, 0.3135, 0.9324, 0.3135, 0.9324, 0.3135, 0.9324, 0.3135, 0.9324, 0.3135, 0.9324, 0.3135, 0.9324, 0.3135, 0.9324, 0.3135, 0.9324, 0.3135, 0.9324, 0.3135, 0.9324, 0.3135, 0.9324, 0.3135, 0.9324, 0.3135, 0.9324, 0.3135, 0.9324, 0.3135, 0.9324, 0.3135, 0.9324, 0.3135, 0.9324, 0.3135, 0.9324, 0.3135, 0.9324, 0.3135, 0.9324, 0.3135, 0.9324, 0.3135, 0.9324, 0.3135, 0.9324, 0.3135, 0.9324, 0.3135, 0.9324, 0.3135, 0.9324, 0.3135, 0.9324, 0.3135, 0.9324, 0.3135, 0.9324, 0.3135, 0.9324, 0.3135, 0.9324, 0.3135, 0.9324, 0.3135, 0.9324, 0.3135, 0.9324, 0.3135, 0.9324, 0.3135, 0.9324, 0.3135, 0.9324, 0.3135, 0.9324, 0.3135, 0.9324, 0.3135, 0.9324, 0.3135, 0.9324, 0.3135, 0.9324, 0.3135, 0.9324, 0.3135, 0.9324, 0.3135, 0.9324, 0.3135, 0.9324, 0.3135, 0.9324, 0.3135, 0.9324, 0.3135, 0.9324, 0.3135, 0.9324, 0.3135, 0.9324, 0.3135, 0.9324, 0.3135, 0.9324, 0.3135, 0.9324, 0.3135, 0.9324, 0.3135, 0.9324, 0.3135, 0.9324, 0.3135, 0.9324, 0.3135, 0.9324, 0.3135, 0.9324, 0.3135, 0.9324, 0.3135, 0.9324, 0.3135, 0.9324, 0.3135, 0.9324, 0.3135, 0.9324, 0.3135, 0.9324, 0.3135, 0.9324, 0.3135, 0.9324, 0.3135, 0.9324, 0.3135, 0.9324, 0.3135, 0.9324, 0.3135, 0.9324, 0.3135, 0.9324, 0.3135, 0.9324, 0.3135, 0.9324, 0.3135, 0.9324, 0.3135, 0.9324, 0.3135, 0.9324, 0.3135, 0.9324, 0.3135, 0.9324, 0.3135, 0.9324, 0.3135, 0.9324, 0.3135, 0.9324, 0.3135, 0.9324, 0.3135, 0.9324, 0.3135, 0.9324, 0.3135, 0.9324, 0.3135, 0.9324, 0.3135, 0.9324, 0.3135, 0.9324, 0.3135, 0.9324, 0.3135, 0.9324, 0.3135, 0.9324, 0.3135, 0.9324, 0.3135, 0.9324, 0.3135, 0.9324, 0.3135, 0.9324, 0.3135, 0.9324, 0.3135, 0.9324, 0.3135, 0.9324, 0.3135, 0.9324, 0.3135, 0.9324, 0.3135, 0.9324, 0.3135, 0.9324, 0.3135, 0.9324, 0.3135, 0.9324, 0.3135, 0.9324, 0.3135, 0.9324, 0.3135, 0.9324, 0.3135, 0.9324, 0.3135, 0.9324, 0.3135, 0.9324, 0.3135, 0.9324, 0.3135, 0.9324, 0.3135, 0.9324, 0.3135, 0.9324, 0.3135, 0.9324, 0.3135, 0.9324, 0.3135, 0.9324, 0.3135, 0.9324, 0.3135, 0.9324, 0.3135, 0.9324, 0.3135, 0.9324, 0.3135, 0.9324, 0.3135, 0.9324, 0.3135, 0.9324, 0.3135, 0.9324, 0.3135, 0.9324, 0.3135, 0.9324, 0.3135, 0.9324, 0.3135, 0.9324, 0.3135, 0.9324, 0.3135, 0.9324, 0.3135, 0.9324, 0.3135, 0.9324, 0.3135, 0.9324, 0.3135, 0.9324, 0.3135, 0.9324, 0.3135, 0.9324, 0.3135, 0.9324, 0.3135, 0.9324, 0.3135, 0.9324, 0.3135, 0.9324, 0.3135, 0.9324, 0.3135, 0.9324, 0.3135, 0.9324, 0.3135, 0.9324, 0.3135, 0.9324, 0.3135, 0.9324, 0.3135, 0.9324, 0.3135, 0.9324, 0.3135, 0.9324, 0.3135, 0.9324, 0.3135, 0.9324, 0.3135, 0.9324, 0.3135, 0.9324, 0.3135, 0.9324, 0.3135, 0.9324, 0.3135, 0.9324, 0.3135, 0.9324, 0.3135, 0.9324, 0.3135, 0.9324, 0.3135, 0.9324, 0.3135, 0.9324, 0.3135, 0.9324, 0.3135, 0.9324, 0.3135, 0.9324, 0.3135, 0.9324, 0.3135, 0.9324, 0.3135, 0.9324, 0.3135, 0.9324, 0.3135, 0.9324, 0.3135, 0.9324, 0.3135, 0.9324, 0.3135, 0.9324, 0.3135, 0.9324, 0.3135, 0.9324, 0.3135, 0.9324, 0.3135, 0.9324, 0.3135, 0.9324, 0.3135, 0.9324, 0.3135, 0.9324, 0.3135, 0.9324, 0.3135, 0.9324, 0.3135, 0.9324, 0.3135, 0.9324, 0.3135, 0.9324, 0.3135, 0.9324, 0.3135, 0.9324, 0.3135, 0.9324, 0.3135, 0.9324, 0.3135, 0.9324, 0.3135, 0.9324, 0.3135, 0.9324, 0.3135, 0.9324, 0.3135, 0.9324, 0.3135, 0.9324, 0.3135, 0.9324, 0.3135, 0.9324, 0.3135, 0.9324, 0.3135, 0.9324, 0.3135, 0.9324, 0.3135, 0.9324, 0.3135, 0.9324, 0.3135, 0.9324, 0.3135, 0.9324, 0.3135, 0.9324, 0.3135, 0.9324, 0.3135, 0.9324, 0.3135, 0.9324, 0.3135, 0.9324, 0.3135, 0.9324, 0.3135, 0.9324, 0.3135, 0.9324, 0.3135, 0.9324, 0.3135, 0.9324, 0.3135, 0.9324, 0.3135, 0.9324, 0.3135, 0.9324, 0.3135, 0.9324, 0.3135, 0.9324, 0.3135, 0.9324, 0.3135, 0.9324, 0.3135, 0.9324, 0.3135, 0.9324, 0.3135, 0.9324, 0.3135, 0.9324, 0.3135, 0.9324, 0.3135, 0.9324, 0.3135, 0.9324, 0.3135, 0.9324, 0.3135, 0.9324, 0.3135, 0.9324, 0.3135, 0.9324, 0.3135, 0.9324, 0.3135, 0.9324, 0.3135, 0.9324, 0.3135, 0.9324, 0.3135, 0.9324, 0.3135, 0.9324, 0.3135, 0.9324, 0.3135, 0.9324, 0.3135, 0.9324, 0.3135, 0.9324, 0.3135, 0.9324, 0.3135, 0.9324, 0.3135, 0.9324, 0.3135, 0.9324, 0.3135, 0.9324, 0.3135, 0.9324, 0.3135, 0.9324, 0.3135, 0.9324, 0.3135, 0.9324, 0.3135, 0.9324, 0.3135, 0.9324, 0.3135, 0.9324, 0.3135, 0.9324, 0.3135, 0.9324, 0.3135, 0.9324, 0.3135, 0.9324, 0.3135, 0.9324, 0.3135, 0.9324, 0.3135, 0.9324, 0.3135, 0.9324, 0.3135, 0.9324, 0.3135, 0.9324, 0.3135, 0.9324, 0.3135, 0.9324, 0.3135, 0.9324, 0.3135, 0.9324, 0.3135, 0.9324, 0.3135, 0.9324, 0.3135, 0.9324, 0.3135, 0.9324, 0.3135, 0.9324, 0.3135, 0.9324, 0.3135, 0.9324, 0.3135, 0.9324, 0.3135, 0.9324, 0.3135, 0.9324, 0.3135, 0.9324, 0.3135, 0.9324, 0.3135, 0.9324, 0.3135, 0.9324, 0.3135, 0.9324, 0.3135, 0.9324, 0.3135, 0.9324, 0.3135, 0.9324, 0.3135, 0.9324, 0.3135, 0.9324, 0.3135, 0.9324, 0.3135, 0.9324, 0.3135, 0.9324, 0.3135, 0.9324, 0.3135, 0.9324, 0.3135, 0.9324, 0.3135, 0.9324, 0.3135, 0.9324, 0.3135, 0.9324, 0.3135, 0.9324, 0.3135, 0.9324, 0.3135, 0.9324, 0.3135, 0.9324, 0.3135, 0.9324, 0.3135, 0.9324, 0.3135, 0.9324, 0.3135, 0.9324, 0.3135, 0.9324, 0.3135, 0.9324, 0.3135, 0.9324, 0.3135, 0.9324, 0.3135, 0.9324, 0.3135, 0.9324, 0.3135, 0.9324, 0.3135, 0.9324, 0.3135, 0.9324, 0.3135, 0.9324, 0.3135, 0.9324, 0.3135, 0.9324, 0.3135, 0.9324, 0.3135, 0.9324, 0.3135, 0.9324, 0.3135, 0.9324, 0.3135, 0.9324, 0.3135, 0.9324, 0.3135, 0.9324, 0.3135, 0.9324, 0.3135, 0.9324, 0.3135, 0.9324, 0.3135, 0.9324, 0.3135, 0.9324, 0.3135, 0.9324, 0.3135, 0.9324, 0.3135, 0.9324, 0.3135, 0.9324, 0.3135, 0.9324, 0.3135, 0.9324, 0.3135, 0.9324, 0.3135, 0.9324, 0.3135, 0.9324, 0.3135, 0.9324, 0.3135, 0.9324, 0.3135, 0.9324, 0.3135, 0.9324, 0.3135, 0.9324, 0.3135, 0.9324, 0.3135, 0.9324, 0.3135, 0.9324, 0.3135, 0.9324, 0.3135, 0.9324, 0.3135, 0.9324, 0.3135, 0.9324, 0.3135, 0.9324, 0.3135, 0.9324, 0.3135, 0.9324, 0.3135, 0.9324, 0.3135, 0.9324, 0.3135, 0.9324, 0.3135, 0.9324, 0.3135, 0.9324, 0.3135, 0.9324, 0.3135, 0.9324, 0.3135, 0.9324, 0.3135, 0.9324, 0.3135, 0.9324, 0.3135, 0.9324, 0.3135, 0.9324, 0.3135, 0.9324, 0.3135, 0.9324, 0.3135, 0.9324, 0.3135, 0.9324, 0.3135, 0.9324, 0.3135, 0.9324, 0.3135, 0.9324, 0.3135, 0.9324, 0.3135, 0.9324, 0.3135, 0.9324, 0.3135, 0.9324, 0.3135, 0.9324, 0.3135, 0.9324, 0.3135, 0.9324, 0.3135, 0.9324, 0.3135, 0.9324, 0.3135, 0.9324, 0.3135, 0.9324, 0.3135, 0.9324, 0.3135, 0.9324, 0.3135, 0.9324, 0.3135, 0.9324, 0.3135, 0.9324, 0.3135, 0.9324, 0.3135, 0.9324, 0.3135, 0.9324, 0.3135, 0.9324, 0.3135, 0.9324, 0.3135, 0.9324, 0.3135, 0.9324, 0.3135, 0.9324, 0.3135, 0.9324, 0.3135, 0.9324, 0.3135, 0.9324, 0.3135, 0.9324, 0.3135, 0.9324, 0.3135, 0.9324, 0.3135, 0.9324, 0.3135, 0.9324, 0.3135, 0.9324, 0.3135, 0.9324, 0.3135, 0.9324, 0.3135, 0.9324, 0.3135, 0.9324, 0.3135, 0.9324, 0.3135, 0.9324, 0.3135, 0.9324, 0.3135, 0.9324, 0.3135, 0.9324, 0.3135, 0.9324, 0.3135, 0.9324, 0.3135, 0.9324, 0.3135, 0.9324, 0.3135, 0.9324, 0.3135, 0.9324, 0.3135, 0.9324, 0.3135, 0.9324, 0.3135, 0.9324, 0.3135, 0.9324, 0.3135, 0.9324, 0.3135, 0.9324, 0.3135, 0.9324, 0.3135, 0.9324, 0.3135, 0.9324, 0.3135, 0.9324, 0.3135, 0.9324, 0.3135, 0.9324, 0.3135, 0.9324, 0.3135, 0.9324, 0.3135, 0.9324, 0.3135, 0.9324, 0.3135, 0.9324, 0.3135, 0.9324, 0.3135, 0.9324, 0.3135, 0.9324, 0.3135, 0.9324, 0.3135, 0.9324, 0.3135, 0.9324, 0.3135, 0.9324, 0.3135, 0.9324, 0.3135, 0.9324, 0.3135, 0.9324, 0.3135, 0.9324, 0.3135, 0.9324, 0.3135, 0.9324, 0.3135, 0.9324, 0.3135, 0.9324, 0.3135, 0.9324, 0.3135, 0.9324, 0.3135, 0.9324, 0.3135, 0.9324, 0.3135, 0.9324, 0.3135, 0.9324, 0.3135, 0.9324, 0.3135, 0.9324, 0.3135, 0.9324, 0.3135, 0.9324, 0.3135, 0.9324, 0.3135, 0.9324, 0.3135, 0.9324, 0.3135, 0.9324, 0.3135, 0.9324, 0.3135, 0.9324, 0.3135, 0.9324, 0.3135, 0.9324, 0.3135, 0.9324, 0.3135, 0.9324, 0.3135, 0.9324, 0.3135, 0.9324, 0.3135, 0.9324, 0.3135, 0.9324, 0.3135, 0.9324, 0.3135, 0.9324, 0.3135, 0.9324, 0.3135, 0.9324, 0.3135, 0.9324, 0.3135, 0.9324, 0.3135, 0.9324, 0.3135, 0.9324, 0.3135, 0.9324, 0.3135, 0.9324, 0.3135, 0.9324, 0.3135, 0.9324, 0.3135, 0.9324, 0.3135, 0.9324, 0.3135, 0.9324, 0.3135, 0.9324, 0.3135, 0.9324, 0.3135, 0.9324, 0.3135, 0.9324, 0.3135, 0.9324, 0.3135, 0.9324, 0.3135, 0.9324, 0.3135, 0.9324, 0.3135, 0.9324, 0.3135, 0.9324, 0.3135, 0.9324, 0.3135, 0.9324, 0.3135, 0.9324, 0.3135, 0.9324, 0.3135, 0.9324, 0.3135, 0.9324, 0.3135, 0.9324, 0.3135, 0.9324, 0.3135, 0.9324, 0.3135, 0.9324, 0.3135, 0.9324, 0.3135, 0.9324, 0.3135, 0.9324, 0.3135, 0.9324, 0.3135, 0.9324, 0.3135, 0.9324, 0.3135, 0.9324, 0.3135, 0.9324, 0.3135, 0.9324, 0.3135, 0.9324, 0.3135, 0.9324, 0.3135, 0.9324, 0.3135, 0.9324, 0.3135, 0.9324, 0.3135, 0.9324, 0.3135, 0.9324, 0.3135, 0.9324, 0.3135, 0.9324, 0.3135, 0.9324, 0.3135, 0.9324, 0.3135, 0.9324, 0.3135, 0.9324, 0.3135, 0.9324, 0.3135, 0.9324, 0.3135, 0.9324, 0.3135, 0.9324, 0.3135, 0.9324, 0.3135, 0.9324, 0.3135, 0.9324, 0.3135, 0.9324, 0.3135, 0.9324, 0.3135, 0.9324, 0.3135, 0.9324, 0.3135, 0.9324, 0.3135, 0.9324, 0.3135, 0.9324, 0.3135, 0.9324, 0.3135, 0.9324, 0.3135, 0.9324, 0.3135, 0.9324, 0.3135, 0.9324, 0.3135, 0.9324, 0.3135, 0.9324, 0.3135, 0.9324, 0.3135, 0.9324, 0.3135, 0.9324, 0.3135, 0.9324, 0.3135, 0.9324, 0.3135, 0.9324, 0.3135, 0.9324, 0.3135, 0.9324, 0.3135, 0.9324, 0.3135, 0.9324, 0.3135, 0.9324, 0.3135, 0.9324, 0.3135, 0.9324, 0.3135, 0.9324, 0.3135, 0.9324, 0.3135, 0.9324, 0.3135, 0.9324, 0.3135, 0.9324, 0.3135, 0.9324, 0.3135, 0.9324, 0.3135, 0.9324, 0.3135, 0.9324, 0.3135, 0.9324, 0.3135, 0.9324, 0.3135, 0.9324, 0.3135, 0.9324, 0.3135, 0.9324, 0.3135, 0.9324, 0.3135, 0.9324, 0.3135, 0.9324, 0.3135, 0.9324, 0.3135, 0.9324, 0.3135, 0.9324, 0.3135, 0.9324, 0.3135, 0.9324, 0.3135, 0.9324, 0.3135, 0.9324, 0.3135, 0.9324, 0.3135, 0.9324, 0.3135, 0.9324, 0.3135, 0.9324, 0.3135, 0.9324, 0.3135, 0.9324, 0.3135, 0.9324, 0.3135, 0.9324, 0.3135, 0.9324, 0.3135, 0.9324, 0.3135, 0.9324, 0.3135, 0.9324, 0.3135, 0.9324, 0.3135, 0.9324, 0.3135, 0.9324, 0.3135, 0.9324, 0.3135, 0.9324, 0.3135, 0.9324, 0.3135, 0.9324, 0.3135, 0.9324, 0.3135, 0.9324, 0.3135, 0.9324, 0.3135, 0.9324, 0.3135, 0.9324, 0.3135, 0.9324, 0.3135, 0.9324, 0.3135, 0.9324, 0.3135, 0.9324, 0.3135, 0.9324, 0.3135, 0.9324, 0.3135, 0.9324, 0.3135, 0.9324, 0.3135, 0.9324, 0.3135, 0.9324, 0.3135, 0.9324, 0.3135, 0.9324, 0.3135, 0.9324, 0.3135, 0.9324, 0.3135, 0.9324, 0.3135, 0.9324, 0.3135, 0.9324, 0.3135, 0.9324, 0.3135, 0.9324, 0.3135, 0.9324, 0.3135, 0.9324, 0.3135, 0.9324, 0.3135, 0.9324, 0.3135, 0.9324, 0.3135, 0.9324, 0.3135, 0.9324, 0.3135, 0.9324, 0.3135, 0.9324, 0.3135, 0.9324, 0.3135, 0.9324, 0.3135, 0.9324, 0.3135, 0.9324, 0.3135, 0.9324, 0.3135, 0.9324, 0.3135, 0.9324, 0.3135, 0.9324, 0.3135, 0.9324, 0.3135, 0.9324, 0.3135, 0.9324, 0.3135, 0.9324, 0.3135, 0.9324, 0.3135, 0.9324, 0.3135, 0.9324, 0.3135, 0.9324, 0.3135, 0.9324, 0.3135, 0.9324, 0.3135, 0.9324, 0.3135, 0.9324, 0.3135, 0.9324, 0.3135, 0.9324, 0.3135, 0.9324, 0.3135, 0.9324, 0.3135, 0.9324, 0.3135, 0.9324, 0.3135, 0.9324, 0.3135, 0.9324, 0.3135, 0.9324, 0.3135, 0.9324, 0.3135, 0.9324, 0.3135, 0.9324, 0.3135, 0.9324, 0.3135, 0.9324, 0.3135, 0.9324, 0.3135, 0.9324, 0.3135, 0.9324, 0.3135, 0.9324, 0.3135, 0.9324, 0.3135, 0.9324, 0.3135, 0.9324, 0.3135, 0.9324, 0.3135, 0.9324, 0.3135, 0.9324, 0.3135, 0.9324, 0.3135, 0.9324, 0.3135, 0.9324, 0.3135, 0.9324, 0.3135, 0.9324, 0.3135, 0.9324, 0.3135, 0.9324, 0.3135, 0.9324, 0.3135, 0.9324, 0.3135, 0.9324, 0.3135, 0.9324, 0.3135, 0.9324, 0.3135, 0.9324, 0.3135, 0.9324, 0.3135, 0.9324, 0.3135, 0.9324, 0.3081, 0.1883, 0.3081, 0.1883, 0.3081, 0.1883, 0.3081, 0.1883, 0.3081, 0.1883, 0.3081, 0.1883, 0.3081, 0.1883, 0.3081, 0.1883, 0.3081, 0.1883, 0.3081, 0.1883, 0.3081, 0.1883, 0.3081, 0.1883, 0.3081, 0.1883, 0.3081, 0.1883, 0.3081, 0.1883, 0.3081, 0.1883, 0.3081, 0.1883, 0.3081, 0.1883, 0.3081, 0.1883, 0.3081, 0.1883, 0.3081, 0.1883, 0.3081, 0.1883, 0.3081, 0.1883, 0.3081, 0.1883, 0.3081, 0.1883, 0.3081, 0.1883, 0.3081, 0.1883, 0.3081, 0.1883, 0.3081, 0.1883, 0.3081, 0.1883, 0.3081, 0.1883, 0.3081, 0.1883, 0.3081, 0.1883, 0.3081, 0.1883, 0.3081, 0.1883, 0.3081, 0.1883, 0.3081, 0.1883, 0.3081, 0.1883, 0.3081, 0.1883, 0.3081, 0.1883, 0.3081, 0.1883, 0.3081, 0.1883, 0.3081, 0.1883, 0.3081, 0.1883, 0.3081, 0.1883, 0.3081, 0.1883, 0.3081, 0.1883, 0.3081, 0.1883, 0.3081, 0.1883, 0.3081, 0.1883, 0.3081, 0.1883, 0.3081, 0.1883, 0.3081, 0.1883, 0.3081, 0.1883, 0.3081, 0.1883, 0.3081, 0.1883, 0.3081, 0.1883, 0.3081, 0.1883, 0.3081, 0.1883, 0.3081, 0.1883, 0.3081, 0.1883, 0.3081, 0.1883, 0.3081, 0.1883, 0.3081, 0.1883, 0.3081, 0.1883, 0.3081, 0.1883, 0.3081, 0.1883, 0.3081, 0.1883, 0.3081, 0.1883, 0.3081, 0.1883, 0.3081, 0.1883, 0.3081, 0.1883, 0.3081, 0.1883, 0.3081, 0.1883, 0.3081, 0.1883, 0.3081, 0.1883, 0.3081, 0.1883, 0.3081, 0.1883, 0.3081, 0.1883, 0.3081, 0.1883, 0.3081, 0.1883, 0.3081, 0.1883, 0.3081, 0.1883, 0.3081, 0.1883, 0.3081, 0.1883, 0.3081, 0.1883, 0.3081, 0.1883, 0.3081, 0.1883, 0.3081, 0.1883, 0.3081, 0.1883, 0.3081, 0.1883, 0.3081, 0.1883, 0.3081, 0.1883, 0.3081, 0.1883, 0.3081, 0.1883, 0.3081, 0.1883, 0.3081, 0.1883, 0.3081, 0.1883, 0.3081, 0.1883, 0.3081, 0.1883, 0.3081, 0.1883, 0.3081, 0.1883, 0.3081, 0.1883, 0.3081, 0.1883, 0.3081, 0.1883, 0.3081, 0.1883, 0.3081, 0.1883, 0.3081, 0.1883, 0.3081, 0.1883, 0.3081, 0.1883, 0.3081, 0.1883, 0.3081, 0.1883, 0.3081, 0.1883, 0.3081, 0.1883, 0.3081, 0.1883, 0.3081, 0.1883, 0.3081, 0.1883, 0.3081, 0.1883, 0.3081, 0.1883, 0.3081, 0.1883, 0.3081, 0.1883, 0.3081, 0.1883, 0.3081, 0.1883, 0.3081, 0.1883, 0.3081, 0.1883, 0.3081, 0.1883, 0.3081, 0.1883, 0.3081, 0.1883, 0.3081, 0.1883, 0.3081, 0.1883, 0.3081, 0.1883, 0.3081, 0.1883, 0.3081, 0.1883, 0.3081, 0.1883, 0.3081, 0.1883, 0.3081, 0.1883, 0.3081, 0.1883, 0.3081, 0.1883, 0.3081, 0.1883, 0.3081, 0.1883, 0.3081, 0.1883, 0.3081, 0.1883, 0.3081, 0.1883, 0.3081, 0.1883, 0.3081, 0.1883, 0.3081, 0.1883, 0.3081, 0.1883, 0.3081, 0.1883, 0.3081, 0.1883, 0.3081, 0.1883, 0.3081, 0.1883, 0.3081, 0.1883, 0.3081, 0.1883, 0.3081, 0.1883, 0.3081, 0.1883, 0.3081, 0.1883, 0.3081, 0.1883, 0.3081, 0.1883, 0.3081, 0.1883, 0.3081, 0.1883, 0.3081, 0.1883, 0.3081, 0.1883, 0.3081, 0.1883, 0.3081, 0.1883, 0.3081, 0.1883, 0.3081, 0.1883, 0.3081, 0.1883, 0.3081, 0.1883, 0.3081, 0.1883, 0.3081, 0.1883, 0.3081, 0.1883, 0.3081, 0.1883, 0.3081, 0.1883, 0.3081, 0.1883, 0.3081, 0.1883, 0.3081, 0.1883, 0.3081, 0.1883, 0.3081, 0.1883, 0.3081, 0.1883, 0.3081, 0.1883, 0.3081, 0.1883, 0.3081, 0.1883, 0.3081, 0.1883, 0.3081, 0.1883, 0.3081, 0.1883, 0.3081, 0.1883, 0.3081, 0.1883, 0.3081, 0.1883, 0.3081, 0.1883, 0.3081, 0.1883, 0.3081, 0.1883, 0.3081, 0.1883, 0.3081, 0.1883, 0.3081, 0.1883, 0.3081, 0.1883, 0.3081, 0.1883, 0.3081, 0.1883, 0.3081, 0.1883])
me_circle.materials.append(mat_material)
me_circle.use_remesh_fix_poles = True
me_circle.use_remesh_preserve_attributes = False
me_circle.update()
me_circle.normals_split_custom_set([tuple(v) for v in zip(*[iter([-0.4423, -0.05475, 0.8952, -0.4423, -0.05475, 0.8952, -0.4423, -0.05475, 0.8952, -0.4423, -0.05475, 0.8952, -0.7761, 0.03063, -0.6299, -0.7761, 0.03063, -0.6299, -0.7761, 0.03063, -0.6299, -0.7761, 0.03063, -0.6299, 0.7876, 0.04112, -0.6148, 0.7876, 0.04112, -0.6148, 0.7876, 0.04112, -0.6148, 0.7876, 0.04112, -0.6148, 0.4256, -0.04893, 0.9036, 0.4256, -0.04893, 0.9036, 0.4256, -0.04893, 0.9036, 0.4256, -0.04893, 0.9036, 0.009239, 0.05754, -0.9983, 0.009239, 0.05754, -0.9983, 0.009239, 0.05754, -0.9983, 0.009239, 0.05754, -0.9983, 0.2537, 0.9566, -0.1431, 0.2537, 0.9566, -0.1431, 0.2537, 0.9566, -0.1431, 0.2537, 0.9566, -0.1431, -0.004632, 0.9627, -0.2705, -0.004632, 0.9627, -0.2705, -0.004632, 0.9627, -0.2705, -0.004632, 0.9627, -0.2705, -0.2652, 0.9528, -0.148, -0.2652, 0.9528, -0.148, -0.2652, 0.9528, -0.148, -0.2652, 0.9528, -0.148, -0.1539, 0.9214, 0.3568, -0.1539, 0.9214, 0.3568, -0.1539, 0.9214, 0.3568, -0.1539, 0.9214, 0.3568, 0.1331, 0.9235, 0.3597, 0.1331, 0.9235, 0.3597, 0.1331, 0.9235, 0.3597, 0.1331, 0.9235, 0.3597, 0.2841, 0.6928, 0.6628, 0.2841, 0.6928, 0.6628, 0.2841, 0.6928, 0.6628, 0.2841, 0.6928, 0.6628, -0.3072, 0.6886, 0.6568, -0.3072, 0.6886, 0.6568, -0.3072, 0.6886, 0.6568, -0.3072, 0.6886, 0.6568, -0.5375, 0.7507, -0.3842, -0.5375, 0.7507, -0.3842, -0.5375, 0.7507, -0.3842, -0.5375, 0.7507, -0.3842, 0.0003727, 0.7704, -0.6375, 0.0003727, 0.7704, -0.6375, 0.0003727, 0.7704, -0.6375, 0.0003727, 0.7704, -0.6375, 0.5338, 0.7583, -0.3741, 0.5338, 0.7583, -0.3741, 0.5338, 0.7583, -0.3741, 0.5338, 0.7583, -0.3741, -0.1071, -0.946, -0.3061, -0.1071, -0.946, -0.3061, -0.1071, -0.946, -0.3061, -0.1071, -0.946, -0.3061, 0.1272, -0.9442, -0.3038, 0.1272, -0.9442, -0.3038, 0.1272, -0.9442, -0.3038, 0.1272, -0.9442, -0.3038, 0.218, -0.9699, 0.1084, 0.218, -0.9699, 0.1084, 0.218, -0.9699, 0.1084, 0.218, -0.9699, 0.1084, 0.005351, -0.9781, 0.2083, 0.005351, -0.9781, 0.2083, 0.005351, -0.9781, 0.2083, 0.005351, -0.9781, 0.2083, -0.2055, -0.9731, 0.1043, -0.2055, -0.9731, 0.1043, -0.2055, -0.9731, 0.1043, -0.2055, -0.9731, 0.1043, -0.6152, 0.03626, -0.7875, -0.6152, 0.03626, -0.7875, -0.6152, 0.03626, -0.7875, -0.6152, 0.03626, -0.7875, 0.9055, 0.004371, -0.4244, 0.9055, 0.004371, -0.4244, 0.9055, 0.004371, -0.4244, 0.9055, 0.004371, -0.4244, 0.2121, -0.03821, 0.9765, 0.2121, -0.03821, 0.9765, 0.2121, -0.03821, 0.9765, 0.2121, -0.03821, 0.9765, -0.9999, 0.01263, -0.01003, -0.9999, 0.01263, -0.01003, -0.9999, 0.01263, -0.01003, -0.9999, 0.01263, -0.01003, 0.8963, -0.02713, 0.4425, 0.8963, -0.02713, 0.4425, 0.8963, -0.02713, 0.4425, 0.8963, -0.02713, 0.4425, 0.1118, 0.866, 0.4873, 0.1118, 0.866, 0.4873, 0.1118, 0.866, 0.4873, 0.1118, 0.866, 0.4873, 0.4196, 0.873, 0.2485, 0.4196, 0.873, 0.2485, 0.4196, 0.873, 0.2485, 0.4196, 0.873, 0.2485, 0.4267, 0.8932, -0.1421, 0.4267, 0.8932, -0.1421, 0.4267, 0.8932, -0.1421, 0.4267, 0.8932, -0.1421, -0.2634, 0.914, -0.3085, -0.2634, 0.914, -0.3085, -0.2634, 0.914, -0.3085, -0.2634, 0.914, -0.3085, -0.4365, 0.8985, 0.04549, -0.4365, 0.8985, 0.04549, -0.4365, 0.8985, 0.04549, -0.4365, 0.8985, 0.04549, -0.7953, 0.6057, 0.02529, -0.7953, 0.6057, 0.02529, -0.7953, 0.6057, 0.02529, -0.7953, 0.6057, 0.02529, -0.4879, 0.6288, -0.6055, -0.4879, 0.6288, -0.6055, -0.4879, 0.6288, -0.6055, -0.4879, 0.6288, -0.6055, 0.74, 0.5978, -0.3083, 0.74, 0.5978, -0.3083, 0.74, 0.5978, -0.3083, 0.74, 0.5978, -0.3083, 0.7267, 0.5679, 0.3864, 0.7267, 0.5679, 0.3864, 0.7267, 0.5679, 0.3864, 0.7267, 0.5679, 0.3864, 0.18, 0.5576, 0.8104, 0.18, 0.5576, 0.8104, 0.18, 0.5576, 0.8104, 0.18, 0.5576, 0.8104, 0.3592, -0.932, -0.0482, 0.3592, -0.932, -0.0482, 0.3592, -0.932, -0.0482, 0.3592, -0.932, -0.0482, 0.2152, -0.9451, 0.2457, 0.2152, -0.9451, 0.2457, 0.2152, -0.9451, 0.2457, 0.2152, -0.9451, 0.2457, -0.3581, -0.9275, 0.1078, -0.3581, -0.9275, 0.1078, -0.3581, -0.9275, 0.1078, -0.3581, -0.9275, 0.1078, -0.3525, -0.9103, -0.2171, -0.3525, -0.9103, -0.2171, -0.3525, -0.9103, -0.2171, -0.3525, -0.9103, -0.2171, -0.09645, -0.9043, -0.4158, -0.09645, -0.9043, -0.4158, -0.09645, -0.9043, -0.4158, -0.09645, -0.9043, -0.4158, -0.7752, 0.03251, -0.6308, -0.7752, 0.03251, -0.6308, -0.7752, 0.03251, -0.6308, -0.7752, 0.03251, -0.6308, 0.1052, 0.01645, 0.9943, 0.1052, 0.01645, 0.9943, 0.1052, 0.01645, 0.9943, 0.1052, 0.01645, 0.9943, -0.9927, -0.02428, -0.1182, -0.9927, -0.02428, -0.1182, -0.9927, -0.02428, -0.1182, -0.9927, -0.02428, -0.1182, 0.3365, -0.005646, -0.9417, 0.3365, -0.005646, -0.9417, 0.3365, -0.005646, -0.9417, 0.3365, -0.005646, -0.9417, 0.8429, 0.02679, 0.5373, 0.8429, 0.02679, 0.5373, 0.8429, 0.02679, 0.5373, 0.8429, 0.02679, 0.5373, -0.7116, -0.006277, 0.7026, -0.7116, -0.006277, 0.7026, -0.7116, -0.006277, 0.7026, -0.7116, -0.006277, 0.7026, -0.7752, 0.03251, -0.6308, -0.7752, 0.03251, -0.6308, -0.7752, 0.03251, -0.6308, -0.7752, 0.03251, -0.6308, -0.5681, 0.8188, -0.08224, -0.5681, 0.8188, -0.08224, -0.5681, 0.8188, -0.08224, -0.5681, 0.8188, -0.08224, -0.4173, 0.8322, 0.365, -0.4173, 0.8322, 0.365, -0.4173, 0.8322, 0.365, -0.4173, 0.8322, 0.365, 0.02828, 0.8494, 0.527, 0.02828, 0.8494, 0.527, 0.02828, 0.8494, 0.527, 0.02828, 0.8494, 0.527, 0.4339, 0.8573, 0.2771, 0.4339, 0.8573, 0.2771, 0.4339, 0.8573, 0.2771, 0.4339, 0.8573, 0.2771, 0.1543, 0.8327, -0.5318, 0.1543, 0.8327, -0.5318, 0.1543, 0.8327, -0.5318, 0.1543, 0.8327, -0.5318, 0.3592, -0.932, -0.04819, 0.3592, -0.932, -0.04819, 0.3592, -0.932, -0.04819, 0.3592, -0.932, -0.04819, 0.2739, 0.4926, -0.826, 0.2739, 0.4926, -0.826, 0.2739, 0.4926, -0.826, 0.2739, 0.4926, -0.826, 0.7177, 0.5247, 0.4578, 0.7177, 0.5247, 0.4578, 0.7177, 0.5247, 0.4578, 0.7177, 0.5247, 0.4578, 0.07405, 0.5144, 0.8544, 0.07405, 0.5144, 0.8544, 0.07405, 0.5144, 0.8544, 0.07405, 0.5144, 0.8544, -0.6334, 0.4919, 0.5973, -0.6334, 0.4919, 0.5973, -0.6334, 0.4919, 0.5973, -0.6334, 0.4919, 0.5973, -0.873, 0.4744, -0.1126, -0.873, 0.4744, -0.1126, -0.873, 0.4744, -0.1126, -0.873, 0.4744, -0.1126, -0.1245, -0.8822, 0.4542, -0.1245, -0.8822, 0.4542, -0.1245, -0.8822, 0.4542, -0.1245, -0.8822, 0.4542, -0.3609, -0.9036, -0.2306, -0.3609, -0.9036, -0.2306, -0.3609, -0.9036, -0.2306, -0.3609, -0.9036, -0.2306, -0.01771, -0.8967, -0.4422, -0.01771, -0.8967, -0.4422, -0.01771, -0.8967, -0.4422, -0.01771, -0.8967, -0.4422, 0.3596, -0.8817, -0.3053, 0.3596, -0.8817, -0.3053, 0.3596, -0.8817, -0.3053, 0.3596, -0.8817, -0.3053, 0.4875, -0.87, 0.07351, 0.4875, -0.87, 0.07351, 0.4875, -0.87, 0.07351, 0.4875, -0.87, 0.07351, 0.969, -0.05306, 0.2414, 0.969, -0.05306, 0.2414, 0.969, -0.05306, 0.2414, 0.969, -0.05306, 0.2414, -0.4505, 0.02281, 0.8925, -0.4505, 0.02281, 0.8925, -0.4505, 0.02281, 0.8925, -0.4505, 0.02281, 0.8925, -0.7683, 0.0429, -0.6386, -0.7683, 0.0429, -0.6386, -0.7683, 0.0429, -0.6386, -0.7683, 0.0429, -0.6386, 0.7925, -0.0419, -0.6084, 0.7925, -0.0419, -0.6084, 0.7925, -0.0419, -0.6084, 0.7925, -0.0419, -0.6084, 0.2152, -0.9451, 0.2457, 0.2152, -0.9451, 0.2457, 0.2152, -0.9451, 0.2457, 0.2152, -0.9451, 0.2457, -0.9776, 0.0527, 0.2037, -0.9776, 0.0527, 0.2037, -0.9776, 0.0527, 0.2037, -0.9776, 0.0527, 0.2037, -0.4706, 0.7699, -0.431, -0.4706, 0.7699, -0.431, -0.4706, 0.7699, -0.431, -0.4706, 0.7699, -0.431, -0.6131, 0.7775, 0.1399, -0.6131, 0.7775, 0.1399, -0.6131, 0.7775, 0.1399, -0.6131, 0.7775, 0.1399, -0.2546, 0.7544, 0.605, -0.2546, 0.7544, 0.605, -0.2546, 0.7544, 0.605, -0.2546, 0.7544, 0.605, -0.3581, -0.9275, 0.1078, -0.3581, -0.9275, 0.1078, -0.3581, -0.9275, 0.1078, -0.3581, -0.9275, 0.1078, 0.6984, 0.6968, 0.1633, 0.6984, 0.6968, 0.1633, 0.6984, 0.6968, 0.1633, 0.6984, 0.6968, 0.1633, 0.5811, 0.7051, -0.4064, 0.5811, 0.7051, -0.4064, 0.5811, 0.7051, -0.4064, 0.5811, 0.7051, -0.4064, 0.7453, 0.3773, -0.5497, 0.7453, 0.3773, -0.5497, 0.7453, 0.3773, -0.5497, 0.7453, 0.3773, -0.5497, -0.3525, -0.9103, -0.2171, -0.3525, -0.9103, -0.2171, -0.3525, -0.9103, -0.2171, -0.3525, -0.9103, -0.2171, -0.3972, 0.3793, 0.8357, -0.3972, 0.3793, 0.8357, -0.3972, 0.3793, 0.8357, -0.3972, 0.3793, 0.8357, -0.902, 0.3859, 0.1935, -0.902, 0.3859, 0.1935, -0.902, 0.3859, 0.1935, -0.902, 0.3859, 0.1935, -0.6993, 0.3886, -0.6, -0.6993, 0.3886, -0.6, -0.6993, 0.3886, -0.6, -0.6993, 0.3886, -0.6, -0.5192, -0.7773, 0.3552, -0.5192, -0.7773, 0.3552, -0.5192, -0.7773, 0.3552, -0.5192, -0.7773, 0.3552, -0.6219, -0.7698, -0.1433, -0.6219, -0.7698, -0.1433, -0.6219, -0.7698, -0.1433, -0.6219, -0.7698, -0.1433, -0.09645, -0.9043, -0.4158, -0.09645, -0.9043, -0.4158, -0.09645, -0.9043, -0.4158, -0.09645, -0.9043, -0.4158, 0.2118, -0.8214, -0.5296, 0.2118, -0.8214, -0.5296, 0.2118, -0.8214, -0.5296, 0.2118, -0.8214, -0.5296, 0.5252, -0.8421, -0.1227, 0.5252, -0.8421, -0.1227, 0.5252, -0.8421, -0.1227, 0.5252, -0.8421, -0.1227, 0.4006, -0.8353, 0.3766, 0.4006, -0.8353, 0.3766, 0.4006, -0.8353, 0.3766, 0.4006, -0.8353, 0.3766, 0.9563, -5.004e-08, -0.2922, 0.9563, -5.004e-08, -0.2922, 0.9563, -5.004e-08, -0.2922, 0.9563, -5.004e-08, -0.2922, 0.07211, 0.0, 0.9974, 0.07211, 0.0, 0.9974, 0.07211, 0.0, 0.9974, 0.07211, 0.0, 0.9974, -0.9884, 0.0, -0.1516, -0.9884, 0.0, -0.1516, -0.9884, 0.0, -0.1516, -0.9884, 0.0, -0.1516, 0.3678, 0.0, -0.9299, 0.3678, 0.0, -0.9299, 0.3678, 0.0, -0.9299, 0.3678, 0.0, -0.9299, -0.7348, 0.0, 0.6782, -0.7348, 0.0, 0.6782, -0.7348, 0.0, 0.6782, -0.7348, 0.0, 0.6782, -0.7466, -0.6249, 0.2282, -0.7466, -0.6249, 0.2282, -0.7466, -0.6249, 0.2282, -0.7466, -0.6249, 0.2282, 0.3097, 0.5393, -0.7831, 0.3097, 0.5393, -0.7831, 0.3097, 0.5393, -0.7831, 0.3097, 0.5393, -0.7831, -0.8324, 0.5393, -0.1277, -0.8324, 0.5393, -0.1277, -0.8324, 0.5393, -0.1277, -0.8324, 0.5393, -0.1277, -0.6188, 0.5393, 0.5712, -0.6188, 0.5393, 0.5712, -0.6188, 0.5393, 0.5712, -0.6188, 0.5393, 0.5712, 0.06073, 0.5393, 0.8399, 0.06073, 0.5393, 0.8399, 0.06073, 0.5393, 0.8399, 0.06073, 0.5393, 0.8399, 0.8054, 0.5393, -0.2461, 0.8054, 0.5393, -0.2461, 0.8054, 0.5393, -0.2461, 0.8054, 0.5393, -0.2461, 0.9286, 0.2392, -0.2838, 0.9286, 0.2392, -0.2838, 0.9286, 0.2392, -0.2838, 0.9286, 0.2392, -0.2838, 0.07002, 0.2392, 0.9685, 0.07002, 0.2392, 0.9685, 0.07002, 0.2392, 0.9685, 0.07002, 0.2392, 0.9685, -0.7135, 0.2392, 0.6586, -0.7135, 0.2392, 0.6586, -0.7135, 0.2392, 0.6586, -0.7135, 0.2392, 0.6586, -0.9598, 0.2392, -0.1472, -0.9598, 0.2392, -0.1472, -0.9598, 0.2392, -0.1472, -0.9598, 0.2392, -0.1472, 0.3571, 0.2392, -0.9029, 0.3571, 0.2392, -0.9029, 0.3571, 0.2392, -0.9029, 0.3571, 0.2392, -0.9029, 0.0, 1.0, 0.0, 0.0, 1.0, 0.0, 0.0, 1.0, 0.0, 0.0, 1.0, 0.0, 0.0, 1.0, 0.0, 0.0, 1.0, 0.0, 0.0, 1.0, 0.0, -0.0563, -0.6249, -0.7786, -0.0563, -0.6249, -0.7786, -0.0563, -0.6249, -0.7786, -0.0563, -0.6249, -0.7786, 0.5737, -0.6249, -0.5295, 0.5737, -0.6249, -0.5295, 0.5737, -0.6249, -0.5295, 0.5737, -0.6249, -0.5295, 0.7717, -0.6249, 0.1184, 0.7717, -0.6249, 0.1184, 0.7717, -0.6249, 0.1184, 0.7717, -0.6249, 0.1184, -0.2871, -0.6249, 0.726, -0.2871, -0.6249, 0.726, -0.2871, -0.6249, 0.726, -0.2871, -0.6249, 0.726, 0.01566, 0.998, 0.06056, 0.01566, 0.998, 0.06056, 0.01566, 0.998, 0.06056, 0.01566, 0.998, 0.06056, -0.009763, 0.9993, 0.03485, -0.009763, 0.9993, 0.03485, -0.009763, 0.9993, 0.03485, -0.009763, 0.9993, 0.03485, -0.02915, 0.9974, 0.06533, -0.02915, 0.9974, 0.06533, -0.02915, 0.9974, 0.06533, -0.02915, 0.9974, 0.06533, 0.009159, 0.9991, 0.04159, 0.009159, 0.9991, 0.04159, 0.009159, 0.9991, 0.04159, 0.009159, 0.9991, 0.04159, -0.02682, 0.9986, 0.04543, -0.02682, 0.9986, 0.04543, -0.02682, 0.9986, 0.04543, -0.02682, 0.9986, 0.04543, -0.01567, -0.998, -0.06056, -0.01567, -0.998, -0.06056, -0.01567, -0.998, -0.06056, -0.01567, -0.998, -0.06056, 0.009763, -0.9993, -0.03485, 0.009763, -0.9993, -0.03485, 0.009763, -0.9993, -0.03485, 0.009763, -0.9993, -0.03485, 0.02915, -0.9974, -0.06533, 0.02915, -0.9974, -0.06533, 0.02915, -0.9974, -0.06533, 0.02915, -0.9974, -0.06533, -0.009158, -0.9991, -0.04159, -0.009158, -0.9991, -0.04159, -0.009158, -0.9991, -0.04159, -0.009158, -0.9991, -0.04159, 0.02682, -0.9986, -0.04543, 0.02682, -0.9986, -0.04543, 0.02682, -0.9986, -0.04543, 0.02682, -0.9986, -0.04543, 0.01666, 0.9989, 0.04305, 0.01666, 0.9989, 0.04305, 0.01666, 0.9989, 0.04305, 0.01666, 0.9989, 0.04305, 0.008682, 0.9984, 0.05548, 0.008682, 0.9984, 0.05548, 0.008682, 0.9984, 0.05548, 0.008682, 0.9984, 0.05548, 0.02259, 0.9979, 0.06048, 0.02259, 0.9979, 0.06048, 0.02259, 0.9979, 0.06048, 0.02259, 0.9979, 0.06048, 0.009674, 0.9988, 0.04734, 0.009674, 0.9988, 0.04734, 0.009674, 0.9988, 0.04734, 0.009674, 0.9988, 0.04734, 0.01443, 0.998, 0.06132, 0.01443, 0.998, 0.06132, 0.01443, 0.998, 0.06132, 0.01443, 0.998, 0.06132, -0.01666, -0.9989, -0.04303, -0.01666, -0.9989, -0.04303, -0.01666, -0.9989, -0.04303, -0.01666, -0.9989, -0.04303, -0.008678, -0.9984, -0.05549, -0.008678, -0.9984, -0.05549, -0.008678, -0.9984, -0.05549, -0.008678, -0.9984, -0.05549, -0.02259, -0.9979, -0.06046, -0.02259, -0.9979, -0.06046, -0.02259, -0.9979, -0.06046, -0.02259, -0.9979, -0.06046, -0.009674, -0.9988, -0.04734, -0.009674, -0.9988, -0.04734, -0.009674, -0.9988, -0.04734, -0.009674, -0.9988, -0.04734, -0.01444, -0.998, -0.06132, -0.01444, -0.998, -0.06132, -0.01444, -0.998, -0.06132, -0.01444, -0.998, -0.06132, -0.03498, 0.9992, -0.0217, -0.03498, 0.9992, -0.0217, -0.03498, 0.9992, -0.0217, -0.03498, 0.9992, -0.0217, -0.03498, 0.9992, -0.02171, -0.03498, 0.9992, -0.02171, -0.03498, 0.9992, -0.02171, -0.03498, 0.9992, -0.02171, -0.03497, 0.9992, -0.0217, -0.03497, 0.9992, -0.0217, -0.03497, 0.9992, -0.0217, -0.03497, 0.9992, -0.0217, -0.03499, 0.9992, -0.02171, -0.03499, 0.9992, -0.02171, -0.03499, 0.9992, -0.02171, -0.03499, 0.9992, -0.02171, -0.03497, 0.9992, -0.0217, -0.03497, 0.9992, -0.0217, -0.03497, 0.9992, -0.0217, -0.03497, 0.9992, -0.0217, -0.03497, 0.9992, -0.02172, -0.03497, 0.9992, -0.02172, -0.03497, 0.9992, -0.02172, -0.03497, 0.9992, -0.02172, -0.03497, 0.9992, -0.02172, -0.03497, 0.9992, -0.02172, -0.03497, 0.9992, -0.02172, 0.03498, -0.9992, 0.0217, 0.03498, -0.9992, 0.0217, 0.03498, -0.9992, 0.0217, 0.03498, -0.9992, 0.0217, 0.03498, -0.9992, 0.02171, 0.03498, -0.9992, 0.02171, 0.03498, -0.9992, 0.02171, 0.03498, -0.9992, 0.02171, 0.03497, -0.9992, 0.02171, 0.03497, -0.9992, 0.02171, 0.03497, -0.9992, 0.02171, 0.03497, -0.9992, 0.02171, 0.03498, -0.9992, 0.0217, 0.03498, -0.9992, 0.0217, 0.03498, -0.9992, 0.0217, 0.03498, -0.9992, 0.0217, 0.03498, -0.9992, 0.0217, 0.03498, -0.9992, 0.0217, 0.03498, -0.9992, 0.0217, 0.03498, -0.9992, 0.0217, 0.0, -1.0, -7.234e-06, 0.0, -1.0, -7.234e-06, 0.0, -1.0, -7.234e-06, 0.0, -1.0, -7.234e-06, 0.0, -1.0, -7.234e-06, 0.0, -1.0, -7.234e-06, 0.0, -1.0, -7.234e-06, 0.07299, 0.9801, -0.1845, 0.07299, 0.9801, -0.1845, 0.07299, 0.9801, -0.1845, 0.07299, 0.9801, -0.1845, -0.1962, 0.9801, -0.03009, -0.1962, 0.9801, -0.03009, -0.1962, 0.9801, -0.03009, -0.1962, 0.9801, -0.03009, -0.1458, 0.9801, 0.1346, -0.1458, 0.9801, 0.1346, -0.1458, 0.9801, 0.1346, -0.1458, 0.9801, 0.1346, 0.01431, 0.9801, 0.1979, 0.01431, 0.9801, 0.1979, 0.01431, 0.9801, 0.1979, 0.01431, 0.9801, 0.1979, 0.1898, 0.9801, -0.058, 0.1898, 0.9801, -0.058, 0.1898, 0.9801, -0.058, 0.1898, 0.9801, -0.058, 0.0, -1.0, -2.416e-05, 0.0, -1.0, -2.416e-05, 0.0, -1.0, -2.416e-05, 0.0, -1.0, -2.416e-05, 0.0, -1.0, 0.0, 0.0, -1.0, 0.0, 0.0, -1.0, 0.0, 0.0, -1.0, 0.0, 0.0, -1.0, 0.0, 0.0, -1.0, 0.0, 0.0, -1.0, 0.0, 0.0, -1.0, 0.0, 0.0, -1.0, 0.0, 0.0, -1.0, 0.0, 0.0, -1.0, 0.0, 0.0, -1.0, 0.0, 0.0, -1.0, 0.0, 0.0, -1.0, 0.0, 0.0, -1.0, 0.0, 0.0, -1.0, 0.0, -0.2871, -0.6249, 0.726, -0.2871, -0.6249, 0.726, -0.2871, -0.6249, 0.726, -0.2871, -0.6249, 0.726, 0.7717, -0.6249, 0.1184, 0.7717, -0.6249, 0.1184, 0.7717, -0.6249, 0.1184, 0.7717, -0.6249, 0.1184, 0.5737, -0.6249, -0.5295, 0.5737, -0.6249, -0.5295, 0.5737, -0.6249, -0.5295, 0.5737, -0.6249, -0.5295, -0.0563, -0.6249, -0.7787, -0.0563, -0.6249, -0.7787, -0.0563, -0.6249, -0.7787, -0.0563, -0.6249, -0.7787, -0.7466, -0.6249, 0.2282, -0.7466, -0.6249, 0.2282, -0.7466, -0.6249, 0.2282, -0.7466, -0.6249, 0.2282, 0.4006, -0.8353, 0.3766, 0.4006, -0.8353, 0.3766, 0.4006, -0.8353, 0.3766, 0.4006, -0.8353, 0.3766, 0.5252, -0.8421, -0.1227, 0.5252, -0.8421, -0.1227, 0.5252, -0.8421, -0.1227, 0.5252, -0.8421, -0.1227, 0.2118, -0.8214, -0.5296, 0.2118, -0.8214, -0.5296, 0.2118, -0.8214, -0.5296, 0.2118, -0.8214, -0.5296, -0.6219, -0.7698, -0.1433, -0.6219, -0.7698, -0.1433, -0.6219, -0.7698, -0.1433, -0.6219, -0.7698, -0.1433, -0.5192, -0.7773, 0.3552, -0.5192, -0.7773, 0.3552, -0.5192, -0.7773, 0.3552, -0.5192, -0.7773, 0.3552, -0.06746, -0.9977, -0.002296, -0.06746, -0.9977, -0.002296, -0.06746, -0.9977, -0.002296, -0.06746, -0.9977, -0.002296, -0.06746, -0.9977, -0.002296, -0.06746, -0.9977, -0.002296, -0.06746, -0.9977, -0.002296, 0.903, 0.3714, 0.216, 0.903, 0.3714, 0.216, 0.903, 0.3714, 0.216, 0.903, 0.3714, 0.216, -0.6391, 0.00275, 0.7691, -0.6391, 0.00275, 0.7691, -0.6391, 0.00275, 0.7691, -0.6391, 0.00275, 0.7691, -0.6375, 0.03319, 0.7698, -0.6375, 0.03319, 0.7698, -0.6375, 0.03319, 0.7698, -0.6375, 0.03319, 0.7698, 0.063, 0.998, -0.001455, 0.063, 0.998, -0.001455, 0.063, 0.998, -0.001455, 0.063, 0.998, -0.001455, 0.063, 0.998, -0.001455, 0.063, 0.998, -0.001455, 0.063, 0.998, -0.001455, 0.06296, 0.998, -0.001439, 0.06296, 0.998, -0.001439, 0.06296, 0.998, -0.001439, 0.06296, 0.998, -0.001439, 0.06437, 0.9979, 0.00541, 0.06437, 0.9979, 0.00541, 0.06437, 0.9979, 0.00541, 0.06437, 0.9979, 0.00541, 0.07072, 0.9975, 0.002494, 0.07072, 0.9975, 0.002494, 0.07072, 0.9975, 0.002494, 0.07072, 0.9975, 0.002494, 0.06825, 0.9977, 0.005472, 0.06825, 0.9977, 0.005472, 0.06825, 0.9977, 0.005472, 0.06825, 0.9977, 0.005472, -0.06744, -0.9977, -0.00231, -0.06744, -0.9977, -0.00231, -0.06744, -0.9977, -0.00231, -0.06744, -0.9977, -0.00231, -0.06745, -0.9977, -0.002276, -0.06745, -0.9977, -0.002276, -0.06745, -0.9977, -0.002276, -0.06745, -0.9977, -0.002276, -0.06745, -0.9977, -0.00231, -0.06745, -0.9977, -0.00231, -0.06745, -0.9977, -0.00231, -0.06745, -0.9977, -0.00231, -0.06744, -0.9977, -0.002297, -0.06744, -0.9977, -0.002297, -0.06744, -0.9977, -0.002297, -0.06744, -0.9977, -0.002297, -0.06743, -0.9977, -0.00231, -0.06743, -0.9977, -0.00231, -0.06743, -0.9977, -0.00231, -0.06743, -0.9977, -0.00231, -0.6382, -0.005018, 0.7698, -0.6382, -0.005018, 0.7698, -0.6382, -0.005018, 0.7698, -0.6382, -0.005018, 0.7698, 0.07064, 0.997, -0.03292, 0.07064, 0.997, -0.03292, 0.07064, 0.997, -0.03292, 0.07064, 0.997, -0.03292, 0.9998, 0.002488, 0.01909, 0.9998, 0.002488, 0.01909, 0.9998, 0.002488, 0.01909, 0.9998, 0.002488, 0.01909, 0.9998, -0.008899, 0.01938, 0.9998, -0.008899, 0.01938, 0.9998, -0.008899, 0.01938, 0.9998, -0.008899, 0.01938, 0.9983, -0.05424, 0.01931, 0.9983, -0.05424, 0.01931, 0.9983, -0.05424, 0.01931, 0.9983, -0.05424, 0.01931, 0.4167, -0.003834, 0.9091, 0.4167, -0.003834, 0.9091, 0.4167, -0.003834, 0.9091, 0.4167, -0.003834, 0.9091, 0.8673, -1.965e-08, -0.4977, 0.8673, -1.965e-08, -0.4977, 0.8673, -1.965e-08, -0.4977, 0.8673, -1.965e-08, -0.4977, 0.8247, 0.01239, 0.5654, 0.8247, 0.01239, 0.5654, 0.8247, 0.01239, 0.5654, 0.8247, 0.01239, 0.5654, -0.1516, 6.167e-08, 0.9884, -0.1516, 6.167e-08, 0.9884, -0.1516, 6.167e-08, 0.9884, -0.1516, 6.167e-08, 0.9884, -0.1516, 2.479e-08, 0.9884, -0.1516, 2.479e-08, 0.9884, -0.1516, 2.479e-08, 0.9884, -0.1516, 2.479e-08, 0.9884, -0.1516, 3.189e-08, 0.9884, -0.1516, 3.189e-08, 0.9884, -0.1516, 3.189e-08, 0.9884, -0.1516, 3.189e-08, 0.9884, 0.8673, -3.644e-08, -0.4977, 0.8673, -3.644e-08, -0.4977, 0.8673, -3.644e-08, -0.4977, 0.8673, -3.644e-08, -0.4977, 0.8673, -2.267e-09, -0.4977, 0.8673, -2.267e-09, -0.4977, 0.8673, -2.267e-09, -0.4977, 0.8673, -2.267e-09, -0.4977, -0.2055, -0.9731, 0.1043, -0.2055, -0.9731, 0.1043, -0.2055, -0.9731, 0.1043, -0.2055, -0.9731, 0.1043, 0.005351, -0.9781, 0.2083, 0.005351, -0.9781, 0.2083, 0.005351, -0.9781, 0.2083, 0.005351, -0.9781, 0.2083, 0.218, -0.9699, 0.1084, 0.218, -0.9699, 0.1084, 0.218, -0.9699, 0.1084, 0.218, -0.9699, 0.1084, 0.1272, -0.9442, -0.3038, 0.1272, -0.9442, -0.3038, 0.1272, -0.9442, -0.3038, 0.1272, -0.9442, -0.3038, -0.1071, -0.946, -0.3061, -0.1071, -0.946, -0.3061, -0.1071, -0.946, -0.3061, -0.1071, -0.946, -0.3061, 0.01708, -0.9906, -0.1354, 0.01708, -0.9906, -0.1354, 0.01708, -0.9906, -0.1354, 0.01708, -0.9906, -0.1354, 0.01708, -0.9906, -0.1354, 0.01708, -0.9906, -0.1354, 0.01708, -0.9906, -0.1354, -0.01708, 0.9906, 0.1354, -0.01708, 0.9906, 0.1354, -0.01708, 0.9906, 0.1354, -0.01708, 0.9906, 0.1354, -0.01708, 0.9906, 0.1354, -0.01708, 0.9906, 0.1354, -0.01708, 0.9906, 0.1354, 0.9729, -0.00624, 0.2311, 0.9729, -0.00624, 0.2311, 0.9729, -0.00624, 0.2311, 0.9729, -0.00624, 0.2311, 0.6302, 0.04919, -0.7749, 0.6302, 0.04919, -0.7749, 0.6302, 0.04919, -0.7749, 0.6302, 0.04919, -0.7749, 0.213, -0.05462, 0.9755, 0.213, -0.05462, 0.9755, 0.213, -0.05462, 0.9755, 0.213, -0.05462, 0.9755, 0.6308, 0.04917, -0.7744, 0.6308, 0.04917, -0.7744, 0.6308, 0.04917, -0.7744, 0.6308, 0.04917, -0.7744, 0.6308, 0.04917, -0.7744, 0.6308, 0.04917, -0.7744, 0.6308, 0.04917, -0.7744, 0.6308, 0.04917, -0.7744, 0.2135, -0.05461, 0.9754, 0.2135, -0.05461, 0.9754, 0.2135, -0.05461, 0.9754, 0.2135, -0.05461, 0.9754, 0.2135, -0.05461, 0.9754, 0.2135, -0.05461, 0.9754, 0.2135, -0.05461, 0.9754, 0.2135, -0.05461, 0.9754, 0.2333, 0.03258, -0.9718, 0.2333, 0.03258, -0.9718, 0.2333, 0.03258, -0.9718, 0.2333, 0.03258, -0.9718, 0.02528, 0.9969, 0.07517, 0.02528, 0.9969, 0.07517, 0.02528, 0.9969, 0.07517, 0.02528, 0.9969, 0.07517, 0.02528, 0.9969, 0.07517, 0.02528, 0.9969, 0.07517, 0.02528, 0.9969, 0.07517, -0.7751, 0.03252, -0.631, -0.7751, 0.03252, -0.631, -0.7751, 0.03252, -0.631, -0.7751, 0.03252, -0.631, 0.9772, -0.004238, -0.2125, 0.9772, -0.004238, -0.2125, 0.9772, -0.004238, -0.2125, 0.9772, -0.004238, -0.2125, 0.9772, -0.004235, -0.2125, 0.9772, -0.004235, -0.2125, 0.9772, -0.004235, -0.2125, 0.9772, -0.004235, -0.2125, 0.9772, -0.004236, -0.2125, 0.9772, -0.004236, -0.2125, 0.9772, -0.004236, -0.2125, 0.9772, -0.004236, -0.2125, 0.03498, -0.9992, 0.0217, 0.03498, -0.9992, 0.0217, 0.03498, -0.9992, 0.0217, 0.03498, -0.9992, 0.0217, 0.03498, -0.9992, 0.0217, 0.03498, -0.9992, 0.0217, 0.03498, -0.9992, 0.0217, -0.5262, -0.024, -0.85, -0.5262, -0.024, -0.85, -0.5262, -0.024, -0.85, -0.5262, -0.024, -0.85, -0.9942, -0.02115, 0.1057, -0.9942, -0.02115, 0.1057, -0.9942, -0.02115, 0.1057, -0.9942, -0.02115, 0.1057, 0.4875, -0.87, 0.07351, 0.4875, -0.87, 0.07351, 0.4875, -0.87, 0.07351, 0.4875, -0.87, 0.07351, 0.3596, -0.8817, -0.3053, 0.3596, -0.8817, -0.3053, 0.3596, -0.8817, -0.3053, 0.3596, -0.8817, -0.3053, -0.01771, -0.8967, -0.4422, -0.01771, -0.8967, -0.4422, -0.01771, -0.8967, -0.4422, -0.01771, -0.8967, -0.4422, -0.3609, -0.9036, -0.2306, -0.3609, -0.9036, -0.2306, -0.3609, -0.9036, -0.2306, -0.3609, -0.9036, -0.2306, -0.1245, -0.8822, 0.4542, -0.1245, -0.8822, 0.4542, -0.1245, -0.8822, 0.4542, -0.1245, -0.8822, 0.4542, -0.9942, -0.02115, 0.1057, -0.9942, -0.02115, 0.1057, -0.9942, -0.02115, 0.1057, -0.9942, -0.02115, 0.1057, 0.5375, 0.0003236, -0.8432, 0.5375, 0.0003236, -0.8432, 0.5375, 0.0003236, -0.8432, 0.5375, 0.0003236, -0.8432, 0.5375, 0.0003236, -0.8432, 0.5375, 0.0003236, -0.8432, 0.5375, 0.0003236, -0.8432, 0.5375, 0.0003236, -0.8432, -0.9942, -0.02115, 0.1057, -0.9942, -0.02115, 0.1057, -0.9942, -0.02115, 0.1057, -0.9942, -0.02115, 0.1057, 0.5375, 0.0003239, -0.8432, 0.5375, 0.0003239, -0.8432, 0.5375, 0.0003239, -0.8432, 0.5375, 0.0003239, -0.8432, -0.6805, -0.04929, -0.7311, -0.6805, -0.04929, -0.7311, -0.6805, -0.04929, -0.7311, -0.6805, -0.04929, -0.7311, 0.2958, 0.03701, 0.9545, 0.2958, 0.03701, 0.9545, 0.2958, 0.03701, 0.9545, 0.2958, 0.03701, 0.9545, -0.996, -0.04405, 0.0777, -0.996, -0.04405, 0.0777, -0.996, -0.04405, 0.0777, -0.996, -0.04405, 0.0777, 0.1474, -0.01741, -0.9889, 0.1474, -0.01741, -0.9889, 0.1474, -0.01741, -0.9889, 0.1474, -0.01741, -0.9889, 0.9305, 0.05181, 0.3626, 0.9305, 0.05181, 0.3626, 0.9305, 0.05181, 0.3626, 0.9305, 0.05181, 0.3626, 0.04822, 0.9473, 0.3168, 0.04822, 0.9473, 0.3168, 0.04822, 0.9473, 0.3168, 0.04822, 0.9473, 0.3168, 0.2805, 0.9546, 0.1009, 0.2805, 0.9546, 0.1009, 0.2805, 0.9546, 0.1009, 0.2805, 0.9546, 0.1009, -0.005876, 0.9208, -0.39, -0.005876, 0.9208, -0.39, -0.005876, 0.9208, -0.39, -0.005876, 0.9208, -0.39, -0.3047, 0.9055, -0.2952, -0.3047, 0.9055, -0.2952, -0.3047, 0.9055, -0.2952, -0.3047, 0.9055, -0.2952, -0.4189, 0.908, -0.003305, -0.4189, 0.908, -0.003305, -0.4189, 0.908, -0.003305, -0.4189, 0.908, -0.003305, -0.7558, 0.6541, 0.03226, -0.7558, 0.6541, 0.03226, -0.7558, 0.6541, 0.03226, -0.7558, 0.6541, 0.03226, -0.5297, 0.6497, -0.5452, -0.5297, 0.6497, -0.5452, -0.5297, 0.6497, -0.5452, -0.5297, 0.6497, -0.5452, 0.06184, 0.6764, -0.7339, 0.06184, 0.6764, -0.7339, 0.06184, 0.6764, -0.7339, 0.06184, 0.6764, -0.7339, 0.6328, 0.7361, 0.2403, 0.6328, 0.7361, 0.2403, 0.6328, 0.7361, 0.2403, 0.6328, 0.7361, 0.2403, 0.1702, 0.7232, 0.6694, 0.1702, 0.7232, 0.6694, 0.1702, 0.7232, 0.6694, 0.1702, 0.7232, 0.6694, 0.3558, -0.9345, 0.009147, 0.3558, -0.9345, 0.009147, 0.3558, -0.9345, 0.009147, 0.3558, -0.9345, 0.009147, 0.2622, -0.9324, 0.2487, 0.2622, -0.9324, 0.2487, 0.2622, -0.9324, 0.2487, 0.2622, -0.9324, 0.2487, 0.01698, -0.9451, 0.3263, 0.01698, -0.9451, 0.3263, 0.01698, -0.9451, 0.3263, 0.01698, -0.9451, 0.3263, -0.2174, -0.9731, -0.07607, -0.2174, -0.9731, -0.07607, -0.2174, -0.9731, -0.07607, -0.2174, -0.9731, -0.07607, -0.02726, -0.9671, -0.253, -0.02726, -0.9671, -0.253, -0.02726, -0.9671, -0.253, -0.02726, -0.9671, -0.253, -0.07211, 0.9974, -0.003759, -0.07211, 0.9974, -0.003759, -0.07211, 0.9974, -0.003759, -0.07211, 0.9974, -0.003759, -0.02855, 0.9993, -0.02309, -0.02855, 0.9993, -0.02309, -0.02855, 0.9993, -0.02309, -0.02855, 0.9993, -0.02309, -0.08784, 0.9958, -0.02492, -0.08784, 0.9958, -0.02492, -0.08784, 0.9958, -0.02492, -0.08784, 0.9958, -0.02492, -0.04571, 0.999, -0.002909, -0.04571, 0.999, -0.002909, -0.04571, 0.999, -0.002909, -0.04571, 0.999, -0.002909, -0.03363, 0.9982, -0.04906, -0.03363, 0.9982, -0.04906, -0.03363, 0.9982, -0.04906, -0.03363, 0.9982, -0.04906, 0.07211, -0.9974, 0.003759, 0.07211, -0.9974, 0.003759, 0.07211, -0.9974, 0.003759, 0.07211, -0.9974, 0.003759, 0.02855, -0.9993, 0.0231, 0.02855, -0.9993, 0.0231, 0.02855, -0.9993, 0.0231, 0.02855, -0.9993, 0.0231, 0.08784, -0.9958, 0.02492, 0.08784, -0.9958, 0.02492, 0.08784, -0.9958, 0.02492, 0.08784, -0.9958, 0.02492, 0.0457, -0.999, 0.002912, 0.0457, -0.999, 0.002912, 0.0457, -0.999, 0.002912, 0.0457, -0.999, 0.002912, 0.03362, -0.9982, 0.04906, 0.03362, -0.9982, 0.04906, 0.03362, -0.9982, 0.04906, 0.03362, -0.9982, 0.04906, -0.02726, -0.9671, -0.253, -0.02726, -0.9671, -0.253, -0.02726, -0.9671, -0.253, -0.02726, -0.9671, -0.253, -0.2174, -0.9731, -0.07607, -0.2174, -0.9731, -0.07607, -0.2174, -0.9731, -0.07607, -0.2174, -0.9731, -0.07607, 0.01698, -0.9451, 0.3263, 0.01698, -0.9451, 0.3263, 0.01698, -0.9451, 0.3263, 0.01698, -0.9451, 0.3263, 0.2622, -0.9324, 0.2487, 0.2622, -0.9324, 0.2487, 0.2622, -0.9324, 0.2487, 0.2622, -0.9324, 0.2487, 0.3558, -0.9345, 0.009148, 0.3558, -0.9345, 0.009148, 0.3558, -0.9345, 0.009148, 0.3558, -0.9345, 0.009148, 0.18, -0.979, 0.09552, 0.18, -0.979, 0.09552, 0.18, -0.979, 0.09552, 0.18, -0.979, 0.09552, 0.18, -0.979, 0.09552, 0.18, -0.979, 0.09552, 0.18, -0.979, 0.09552, -0.18, 0.979, -0.09553, -0.18, 0.979, -0.09553, -0.18, 0.979, -0.09553, -0.18, 0.979, -0.09553, -0.18, 0.979, -0.09553, -0.18, 0.979, -0.09553, -0.18, 0.979, -0.09553, -0.5607, -0.0056, 0.828, -0.5607, -0.0056, 0.828, -0.5607, -0.0056, 0.828, -0.5607, -0.0056, 0.828, 0.5014, 0.04429, 0.8641, 0.5014, 0.04429, 0.8641, 0.5014, 0.04429, 0.8641, 0.5014, 0.04429, 0.8641, -0.988, -0.04917, -0.1467, -0.988, -0.04917, -0.1467, -0.988, -0.04917, -0.1467, -0.988, -0.04917, -0.1467, 0.5007, 0.04426, 0.8645, 0.5007, 0.04426, 0.8645, 0.5007, 0.04426, 0.8645, 0.5007, 0.04426, 0.8645, 0.5007, 0.04426, 0.8645, 0.5007, 0.04426, 0.8645, 0.5007, 0.04426, 0.8645, 0.5007, 0.04426, 0.8645, -0.988, -0.04916, -0.1461, -0.988, -0.04916, -0.1461, -0.988, -0.04916, -0.1461, -0.988, -0.04916, -0.1461, -0.988, -0.04916, -0.1461, -0.988, -0.04916, -0.1461, -0.988, -0.04916, -0.1461, -0.988, -0.04916, -0.1461, -0.4977, 0.01239, -0.8673, -0.4977, 0.01239, -0.8673, -0.4977, 0.01239, -0.8673, -0.4977, 0.01239, -0.8673, -0.9974, -4.619e-09, 0.07211, -0.9974, -4.619e-09, 0.07211, -0.9974, -4.619e-09, 0.07211, -0.9974, -4.619e-09, 0.07211, 0.5655, -4.519e-08, -0.8248, 0.5655, -4.519e-08, -0.8248, 0.5655, -4.519e-08, -0.8248, 0.5655, -4.519e-08, -0.8248, -0.9974, -7.455e-09, 0.07211, -0.9974, -7.455e-09, 0.07211, -0.9974, -7.455e-09, 0.07211, -0.9974, -7.455e-09, 0.07211, -0.9974, -3.644e-08, 0.07211, -0.9974, -3.644e-08, 0.07211, -0.9974, -3.644e-08, 0.07211, -0.9974, -3.644e-08, 0.07211, 0.5655, -1.275e-07, -0.8248, 0.5655, -1.275e-07, -0.8248, 0.5655, -1.275e-07, -0.8248, 0.5655, -1.275e-07, -0.8248, 0.5655, -4.958e-08, -0.8248, 0.5655, -4.958e-08, -0.8248, 0.5655, -4.958e-08, -0.8248, 0.5655, -4.958e-08, -0.8248, 0.01975, 0.005479, -0.9998, 0.01975, 0.005479, -0.9998, 0.01975, 0.005479, -0.9998, 0.01975, 0.005479, -0.9998, -0.8927, 0.0001647, -0.4506, -0.8927, 0.0001647, -0.4506, -0.8927, 0.0001647, -0.4506, -0.8927, 0.0001647, -0.4506, 0.9095, 0.004573, -0.4157, 0.9095, 0.004573, -0.4157, 0.9095, 0.004573, -0.4157, 0.9095, 0.004573, -0.4157, 0.9094, -0.006051, -0.4158, 0.9094, -0.006051, -0.4158, 0.9094, -0.006051, -0.4158, 0.9094, -0.006051, -0.4158, 0.9078, -0.04852, -0.4165, 0.9078, -0.04852, -0.4165, 0.9078, -0.04852, -0.4165, 0.9078, -0.04852, -0.4165, -0.891, 0.04921, -0.4513, -0.891, 0.04921, -0.4513, -0.891, 0.04921, -0.4513, -0.891, 0.04921, -0.4513, -0.8925, 0.009989, -0.4509, -0.8925, 0.009989, -0.4509, -0.8925, 0.009989, -0.4509, -0.8925, 0.009989, -0.4509, 0.9458, 0.01696, -0.3243, 0.9458, 0.01696, -0.3243, 0.9458, 0.01696, -0.3243, 0.9458, 0.01696, -0.3243, 0.7022, 0.02605, 0.7115, 0.7022, 0.02605, 0.7115, 0.7022, 0.02605, 0.7115, 0.7022, 0.02605, 0.7115, 0.1186, -0.01133, -0.9929, 0.1186, -0.01133, -0.9929, 0.1186, -0.01133, -0.9929, 0.1186, -0.01133, -0.9929, 0.1186, -0.01133, -0.9929, 0.1186, -0.01133, -0.9929, 0.1186, -0.01133, -0.9929, 0.1186, -0.01133, -0.9929, 0.1186, -0.01133, -0.9929, 0.1186, -0.01133, -0.9929, 0.1186, -0.01133, -0.9929, 0.1186, -0.01133, -0.9929, 0.7022, 0.02605, 0.7115, 0.7022, 0.02605, 0.7115, 0.7022, 0.02605, 0.7115, 0.7022, 0.02605, 0.7115, 0.7022, 0.02605, 0.7115, 0.7022, 0.02605, 0.7115, 0.7022, 0.02605, 0.7115, 0.7022, 0.02605, 0.7115, 0.4243, -0.0382, 0.9047, 0.4243, -0.0382, 0.9047, 0.4243, -0.0382, 0.9047, 0.4243, -0.0382, 0.9047, -0.02528, -0.9969, -0.07517, -0.02528, -0.9969, -0.07517, -0.02528, -0.9969, -0.07517, -0.02528, -0.9969, -0.07517, -0.02528, -0.9969, -0.07517, -0.02528, -0.9969, -0.07517, -0.02528, -0.9969, -0.07517, -0.6321, -0.02049, 0.7746, -0.6321, -0.02049, 0.7746, -0.6321, -0.02049, 0.7746, -0.6321, -0.02049, 0.7746, -0.9724, 0.0204, -0.2323, -0.9724, 0.0204, -0.2323, -0.9724, 0.0204, -0.2323, -0.9724, 0.0204, -0.2323, -0.9725, 0.02039, -0.2321, -0.9725, 0.02039, -0.2321, -0.9725, 0.02039, -0.2321, -0.9725, 0.02039, -0.2321, -0.9725, 0.02039, -0.2321, -0.9725, 0.02039, -0.2321, -0.9725, 0.02039, -0.2321, -0.9725, 0.02039, -0.2321, 0.4243, -0.0382, 0.9047, 0.4243, -0.0382, 0.9047, 0.4243, -0.0382, 0.9047, 0.4243, -0.0382, 0.9047, 0.4243, -0.0382, 0.9047, 0.4243, -0.0382, 0.9047, 0.4243, -0.0382, 0.9047, 0.4243, -0.0382, 0.9047, 0.8626, 0.02743, -0.5052, 0.8626, 0.02743, -0.5052, 0.8626, 0.02743, -0.5052, 0.8626, 0.02743, -0.5052, -0.07692, -0.02795, -0.9966, -0.07692, -0.02795, -0.9966, -0.07692, -0.02795, -0.9966, -0.07692, -0.02795, -0.9966, 0.8264, 0.05185, 0.5607, 0.8264, 0.05185, 0.5607, 0.8264, 0.05185, 0.5607, 0.8264, 0.05185, 0.5607, 0.8262, 0.05185, 0.5609, 0.8262, 0.05185, 0.5609, 0.8262, 0.05185, 0.5609, 0.8262, 0.05185, 0.5609, 0.8262, 0.05185, 0.5609, 0.8262, 0.05185, 0.5609, 0.8262, 0.05185, 0.5609, 0.8262, 0.05185, 0.5609, -0.07604, -0.02791, -0.9967, -0.07604, -0.02791, -0.9967, -0.07604, -0.02791, -0.9967, -0.07604, -0.02791, -0.9967, -0.07604, -0.02791, -0.9967, -0.07604, -0.02791, -0.9967, -0.07604, -0.02791, -0.9967, -0.07604, -0.02791, -0.9967, -0.2314, -0.05759, 0.9712, -0.2314, -0.05759, 0.9712, -0.2314, -0.05759, 0.9712, -0.2314, -0.05759, 0.9712, -0.2316, -0.05759, 0.9711, -0.2316, -0.05759, 0.9711, -0.2316, -0.05759, 0.9711, -0.2316, -0.05759, 0.9711, -0.2316, -0.05759, 0.9711, -0.2316, -0.05759, 0.9711, -0.2316, -0.05759, 0.9711, -0.2316, -0.05759, 0.9711, -0.9772, -0.01927, 0.2114, -0.9772, -0.01927, 0.2114, -0.9772, -0.01927, 0.2114, -0.9772, -0.01927, 0.2114, -0.6156, 0.04084, -0.787, -0.6156, 0.04084, -0.787, -0.6156, 0.04084, -0.787, -0.6156, 0.04084, -0.787, -0.6163, 0.0408, -0.7865, -0.6163, 0.0408, -0.7865, -0.6163, 0.0408, -0.7865, -0.6163, 0.0408, -0.7865, -0.6163, 0.0408, -0.7865, -0.6163, 0.0408, -0.7865, -0.6163, 0.0408, -0.7865, -0.6163, 0.0408, -0.7865, 0.9597, -0.03935, -0.2781, 0.4624, -0.6575, -0.5949, 0.004174, 0.06552, -0.9978, 0.3616, 0.5078, -0.7819, 0.04252, -0.6365, -0.7701, -0.2144, 0.4062, -0.8883, 0.8005, -0.5103, 0.3145, 0.7096, -0.6644, 0.2348, 0.9502, 0.06729, -0.3042, 0.8834, 0.3936, 0.2542, 0.7394, -0.6382, -0.2147, 0.7769, 0.4037, -0.4831, -0.03675, -0.5189, 0.854, 0.0001851, -0.67, 0.7423, 0.5812, 0.05022, 0.8122, 0.02544, 0.3837, 0.9231, 0.4159, -0.6458, 0.6403, 0.7029, 0.3947, 0.5918, 0.0, 1.0, 0.0, 0.0, 1.0, 0.0, 0.0, 1.0, 0.0, 0.0, 1.0, 2.715e-05, 0.0, 1.0, 2.715e-05, 0.0, 1.0, 2.715e-05, 0.0, 1.0, 0.0, 0.0, 1.0, 0.0, 0.0, 1.0, 0.0, -0.8284, -0.5186, 0.2114, -0.7143, -0.6665, 0.2135, -0.5941, 0.03808, 0.8035, -0.8727, 0.3807, 0.3059, -0.4997, -0.6485, 0.5742, -0.3495, 0.3918, 0.8511, -0.4383, -0.5087, -0.7411, -0.4153, -0.6588, -0.6273, -0.9478, 0.04742, -0.3152, -0.5604, 0.389, -0.7312, -0.7044, -0.6426, -0.3014, -0.9694, 0.2449, 0.01853, -0.0157, -0.9966, 0.08074, -0.0157, -0.9966, 0.08074, -0.0157, -0.9966, 0.08074, -0.0157, -0.9966, 0.08074, -0.0157, -0.9966, 0.08074, -0.0157, -0.9966, 0.08074, -0.0157, -0.9966, 0.08075, -0.0157, -0.9966, 0.08075, -0.0157, -0.9966, 0.08075, -0.2634, 0.4763, -0.8389, -0.03838, -0.42, -0.9067, -0.5769, -0.4755, -0.6641, -0.05533, -0.08095, -0.9952, -0.4989, -0.5198, -0.6934, -0.4351, 0.5028, -0.7469, -0.8543, 0.5193, -0.02202, -0.8872, -0.39, -0.2466, -0.8018, -0.3049, 0.514, -0.9661, -0.04188, -0.2549, -0.8272, -0.4865, 0.2812, -0.8188, 0.5486, 0.169, -0.2583, 0.5516, 0.7931, -0.5239, -0.3404, 0.7808, 0.2271, -0.3145, 0.9217, -0.5432, 0.02361, 0.8392, -0.01157, -0.4793, 0.8776, -0.06364, 0.5718, 0.8179, 0.7014, 0.5285, 0.4783, 0.5803, -0.3397, 0.7401, 0.9307, -0.3558, 0.08452, 0.6303, 0.02509, 0.7759, 0.8102, -0.5065, 0.2951, 0.7861, 0.5403, 0.3003, 0.698, 0.482, -0.5296, 0.9518, -0.2032, -0.2298, 0.3632, -0.3714, -0.8545, 0.9329, -0.03965, -0.3579, 0.5132, -0.5292, -0.6757, 0.5558, 0.4977, -0.6658, -0.792, 0.5639, -0.2339, -0.6226, 0.0004287, -0.7825, -0.9708, -0.1359, 0.1977, 0.005707, 0.3978, -0.9175, -0.3532, -0.4974, -0.7924, -0.7835, 0.2414, -0.5727, -0.4977, 0.5187, 0.6952, -0.9297, -0.0429, 0.3657, -0.4974, -0.5488, 0.6718, -0.8937, 0.3438, -0.2882, -0.8383, -0.5448, 0.02221, -0.8057, 0.3403, 0.4848, 0.4685, 0.5255, 0.7102, 0.05326, -0.002114, 0.9986, 0.531, -0.5201, 0.6689, -0.5538, 0.2963, 0.7781, -0.2018, -0.5746, 0.7932, 0.223, 0.3043, 0.9261, 0.7899, 0.5736, -0.2169, 0.96, 0.06273, 0.273, 0.8295, -0.4534, -0.3262, 0.569, 0.3225, 0.7564, 0.7285, -0.5403, 0.4212, 0.9353, 0.3451, 0.07797, -0.01132, 0.598, -0.8015, 0.2567, -0.3981, -0.8807, -0.01802, -0.4458, -0.895, 0.7608, 0.5058, -0.4067, 0.6533, -0.4922, -0.5753, 0.3604, 0.4043, -0.8406, -0.7074, 0.521, -0.4777, -0.5487, -0.4668, -0.6936, -0.8805, -0.4436, -0.1669, -0.7538, 0.5444, -0.3681, -0.8208, -0.5158, -0.2453, -0.8368, 0.536, -0.1117, -0.6569, 0.5439, 0.5222, -0.8655, -0.4109, 0.2863, -0.3429, -0.266, 0.9009, -0.568, 0.5641, 0.5992, -0.4891, -0.4928, 0.7197, -0.095, 0.07251, 0.9928, 0.3144, 0.5467, 0.776, -0.1602, -0.1557, 0.9747, 0.72, -0.3238, 0.6139, 0.4093, 0.5607, 0.7198, 0.509, -0.5104, 0.6931, 0.9118, 0.03077, 0.4095, 0.8468, 0.528, -0.06473, 0.8656, -0.3536, 0.3547, 0.8095, -0.5108, -0.2894, 0.8251, 0.5405, -0.1645, 0.8049, -0.5423, -0.2408, 0.6684, 0.001564, -0.7438, 0.262, 0.5071, -0.8211, 0.6558, -0.2941, -0.6953, -0.1807, -0.4084, -0.8947, 0.5342, 0.1684, -0.8284, -0.01749, -0.5451, -0.8382, -0.5162, 0.03138, -0.8559, -0.5795, 0.5638, -0.5885, -0.3714, -0.3672, -0.8528, -0.7818, -0.4619, -0.4187, -0.4575, 0.3283, -0.8264, -0.7342, -0.5027, -0.4564, -0.9524, 0.3021, -0.04143, -0.7514, 0.5423, 0.376, -0.9132, -0.3967, 0.09272, -0.5535, -0.3585, 0.7518, -0.92, 0.3372, 0.1996, -0.637, -0.5229, 0.5663, -0.4219, 0.4435, 0.7907, 0.1232, 0.5314, 0.8381, -0.1898, -0.4126, 0.8909, 0.5436, -0.3574, 0.7594, 0.09614, 0.4989, 0.8613, 0.3577, -0.5177, 0.7772, 0.6518, 0.4228, 0.6296, 0.8234, 0.5453, 0.1571, 0.7966, -0.3927, 0.4596, 0.8983, -0.3293, -0.2909, 0.8534, 0.4206, 0.308, 0.862, -0.495, -0.1091, 0.7857, 0.2045, -0.5838, 0.382, 0.5662, -0.7304, 0.8107, -0.1765, -0.5581, -0.002099, -0.3113, -0.9503, 0.4754, 0.5006, -0.7235, 0.1793, -0.4856, -0.8556, -0.1998, 0.4019, -0.8936, -0.73, 0.5432, -0.4148, -0.589, -0.3601, -0.7235, -0.8726, -0.4456, -0.2002, -0.3444, 0.3492, -0.8715, -0.6245, -0.5182, -0.5843, -0.95, 0.2117, -0.2295, -0.6113, 0.5561, 0.5631, -0.875, -0.3455, 0.3392, -0.3577, -0.3197, 0.8774, -0.9312, 0.3603, 0.05482, -0.752, -0.5033, 0.4257, -0.5664, 0.3979, 0.7217, 0.3559, 0.5598, 0.7483, 0.04693, -0.3372, 0.9403, 0.7203, -0.3289, 0.6107, -0.237, 0.3694, 0.8985, 0.163, -0.5023, 0.8492, 0.515, 0.3937, 0.7614, 0.829, 0.5482, -0.1111, 0.9043, -0.3465, 0.2493, 0.7977, -0.3451, -0.4945, 0.7847, 0.3632, 0.5024, 0.8491, -0.5163, 0.1117, 0.8875, 0.3844, -0.2542, 0.1528, 0.538, -0.829, 0.6184, -0.2006, -0.7598, -0.2267, -0.3459, -0.9105, 0.5658, 0.4775, -0.6722, 0.36, -0.5259, -0.7706, 0.03758, 0.382, -0.9234])] * 3)])

# ---- objects
ob_tree3 = bpy.data.objects.new('Tree3', me_circle)

# ---- transforms, parenting, visibility, modifiers, constraints
ob_tree3.location = (0.0, 0.0, 0.0)
ob_tree3.lineart.crease_threshold = 0.0

# ---- collection membership
col_collection.objects.link(ob_tree3)

# ---- scene / render settings (as saved in the file)
scene.frame_start = 1; scene.frame_end = 250; scene.frame_set(1)
scene.render.engine = 'BLENDER_EEVEE_NEXT'
scene.cycles.use_denoising = False
scene.cycles.samples = 128
scene.cycles.sampling_pattern = 'TABULATED_SOBOL'
scene.cycles.use_adaptive_sampling = False
scene.cycles.use_light_tree = False
scene.view_settings.view_transform = 'Filmic'
bpy.context.view_layer.update()

# ---- added for rendering (the .blend has no active camera and no usable light): camera, sun
cam_auto = bpy.data.cameras.new('AutoCamera')
cam_auto.lens = 50.0
cam_auto.sensor_width = 36.0
cam_auto.clip_end = 1000.0
ob_auto_camera = bpy.data.objects.new('AutoCamera', cam_auto)
scene.collection.objects.link(ob_auto_camera)
ob_auto_camera.location = (2.65032, -1.86376, 2.13381)
ob_auto_camera.rotation_euler = (1.09748, -7.21219e-08, 0.694738)
scene.camera = ob_auto_camera
light_auto_sun = bpy.data.lights.new('AutoSun', 'SUN')
light_auto_sun.energy = 3.0
light_auto_sun.angle = 0.0523599
ob_auto_sun = bpy.data.objects.new('AutoSun', light_auto_sun)
scene.collection.objects.link(ob_auto_sun)
ob_auto_sun.rotation_euler = (0.872665, 0.174533, 0.523599)
bpy.context.view_layer.update()
